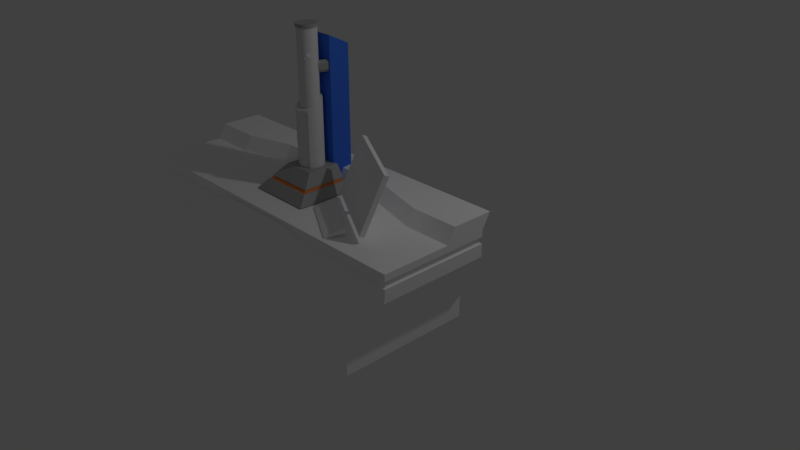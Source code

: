 # Source: DeskElectronMicroscope.blend  (saved by Blender 2.79.0; exported with 4.5.12 LTS)
import bpy
from mathutils import Matrix  # noqa: F401  (used for matrix-valued properties, if any)

bpy.ops.wm.read_factory_settings(use_empty=True)
scene = bpy.context.scene
scene.name = 'Scene'

# ---- collections
col_collection_1 = bpy.data.collections.new('Collection 1'); scene.collection.children.link(col_collection_1)

# ---- materials (node trees are filled in below, after node groups)
mat_base_color = bpy.data.materials.new('base color')
mat_base_color.alpha_threshold = 0.0
mat_base_color.use_transparent_shadow = False
mat_base_color.diffuse_color = (1.0, 1.0, 1.0, 1.0)
mat_base_color.roughness = 0.5
mat_microscope_color = bpy.data.materials.new('Microscope.color')
mat_microscope_color.alpha_threshold = 0.0
mat_microscope_color.use_transparent_shadow = False
mat_microscope_color.roughness = 0.5
mat_microscopebase_color = bpy.data.materials.new('MicroscopeBase.color')
mat_microscopebase_color.alpha_threshold = 0.0
mat_microscopebase_color.use_transparent_shadow = False
mat_microscopebase_color.diffuse_color = (0.42, 0.42, 0.42, 1.0)
mat_microscopebase_color.roughness = 0.5
mat_microscopeback_color = bpy.data.materials.new('MicroscopeBack.color')
mat_microscopeback_color.alpha_threshold = 0.0
mat_microscopeback_color.use_transparent_shadow = False
mat_microscopeback_color.diffuse_color = (0.04968, 0.1728, 0.8, 1.0)
mat_microscopeback_color.roughness = 0.5
mat_microscopeaccent_color = bpy.data.materials.new('MicroscopeAccent.color')
mat_microscopeaccent_color.alpha_threshold = 0.0
mat_microscopeaccent_color.use_transparent_shadow = False
mat_microscopeaccent_color.diffuse_color = (0.8, 0.2467, 0.06568, 1.0)
mat_microscopeaccent_color.roughness = 0.5
mat_base_color_002 = bpy.data.materials.new('base color.002')
mat_base_color_002.alpha_threshold = 0.0
mat_base_color_002.use_transparent_shadow = False
mat_base_color_002.diffuse_color = (1.0, 1.0, 1.0, 1.0)
mat_base_color_002.roughness = 0.5
mat_comuter_wall = bpy.data.materials.new('comuter_wall')
mat_comuter_wall.alpha_threshold = 0.0
mat_comuter_wall.use_transparent_shadow = False
mat_comuter_wall.diffuse_color = (1.0, 1.0, 1.0, 1.0)
mat_comuter_wall.roughness = 0.5

# ---- node groups
ng_auto_smooth = bpy.data.node_groups.new('Auto Smooth', 'GeometryNodeTree')
_s = ng_auto_smooth.interface.new_socket(name='Geometry', in_out='OUTPUT', socket_type='NodeSocketGeometry')
_s = ng_auto_smooth.interface.new_socket(name='Geometry', in_out='INPUT', socket_type='NodeSocketGeometry')
_s = ng_auto_smooth.interface.new_socket(name='Angle', in_out='INPUT', socket_type='NodeSocketFloat')
_s.subtype = 'ANGLE'
_s.min_value = 0.0
_s.max_value = 3.142
ng_auto_smooth.is_modifier = True
_N = ng_auto_smooth.nodes; _L = ng_auto_smooth.links
n0 = _N.new('NodeGroupOutput'); n0.name = 'Group Output'; n0.location = (480, -100)
n1 = _N.new('NodeGroupInput'); n1.name = 'Group Input'; n1.location = (-420, -300)
n2 = _N.new('NodeGroupInput'); n2.name = 'Group Input.001'; n2.location = (-60, -100)
n3 = _N.new('GeometryNodeSetShadeSmooth'); n3.name = 'Set Shade Smooth'; n3.location = (120, -100)
n3.domain = 'EDGE'
n4 = _N.new('GeometryNodeSetShadeSmooth'); n4.name = 'Set Shade Smooth.001'; n4.location = (300, -100)
n5 = _N.new('GeometryNodeInputMeshEdgeAngle'); n5.name = 'Edge Angle'; n5.location = (-420, -220)
n6 = _N.new('GeometryNodeInputEdgeSmooth'); n6.name = 'Is Edge Smooth'; n6.location = (-60, -160)
n7 = _N.new('GeometryNodeInputShadeSmooth'); n7.name = 'Is Face Smooth'; n7.location = (-240, -340)
n8 = _N.new('FunctionNodeBooleanMath'); n8.name = 'Boolean Math'; n8.location = (-60, -220)
n9 = _N.new('FunctionNodeCompare'); n9.name = 'Compare'; n9.location = (-240, -180)
n9.operation = 'LESS_EQUAL'
_L.new(n5.outputs[0], n9.inputs[0])
_L.new(n4.outputs[0], n0.inputs[0])
_L.new(n1.outputs[1], n9.inputs[1])
_L.new(n9.outputs[0], n8.inputs[0])
_L.new(n7.outputs[0], n8.inputs[1])
_L.new(n2.outputs[0], n3.inputs[0])
_L.new(n6.outputs[0], n3.inputs[1])
_L.new(n3.outputs[0], n4.inputs[0])
_L.new(n8.outputs[0], n3.inputs[2])
n0.is_active_output = True

# ---- material node trees

# ---- world
world_world = bpy.data.worlds.new('World'); scene.world = world_world
world_world.color = (0.05088, 0.05088, 0.05088)
world_world.use_sun_shadow = False
world_world.sun_shadow_jitter_overblur = 0.0
world_world.cycles.sampling_method = 'MANUAL'

# ---- cameras
cam_camera = bpy.data.cameras.new('Camera')
cam_camera.clip_end = 100.0
cam_camera.lens = 35.0
cam_camera.sensor_width = 32.0
cam_camera.sensor_height = 18.0
cam_camera.ortho_scale = 7.314
cam_camera.dof.focus_distance = 0.0
cam_camera.dof.aperture_fstop = 128.0

# ---- lights
light_lamp = bpy.data.lights.new('Lamp', 'POINT')
light_lamp.transmission_factor = 0.0
light_lamp.cutoff_distance = 30.0
light_lamp.energy = 100.0
light_lamp.shadow_buffer_clip_start = 1.001
light_lamp.shadow_soft_size = 0.1
light_lamp.shadow_maximum_resolution = 0.006
light_lamp.use_absolute_resolution = True

# ---- meshes
me_cube_006 = bpy.data.meshes.new('Cube.006')
me_cube_006.from_pydata([(0.1546, -1.664, 5.421), (0.1546, -1.664, 5.709), (0.2732, -1.351, 5.421), (0.2732, -1.351, 5.709), (0.1986, -1.683, 5.488), (0.1986, -1.683, 5.643), (0.3172, -1.369, 5.488), (0.3172, -1.369, 5.643), (-0.2863, -1.342, 5.424), (-0.2863, -1.342, 5.706), (-0.1605, -1.683, 5.424), (-0.1605, -1.683, 5.706), (-0.3289, -1.361, 5.489), (-0.3289, -1.361, 5.641), (-0.2032, -1.703, 5.489), (-0.2032, -1.703, 5.641)], [], [(0, 1, 3, 2), (2, 3, 7, 6), (6, 7, 5, 4), (4, 5, 1, 0), (2, 6, 4, 0), (7, 3, 1, 5), (8, 9, 11, 10), (10, 11, 15, 14), (14, 15, 13, 12), (12, 13, 9, 8), (10, 14, 12, 8), (15, 11, 9, 13)])
me_cube_006.polygons.foreach_set('use_smooth', [True] * 12)
me_cube_006.polygons.foreach_set('material_index', [2, 2, 2, 2, 2, 2, 2, 2, 2, 2, 2, 2])
_uv = me_cube_006.uv_layers.new(name='UVMap')
_uv.uv.foreach_set('vector', [0.8895, 0.4625, 0.7752, 0.4625, 0.7752, 0.3482, 0.8895, 0.3482, 0.8895, 0.5783, 0.7752, 0.5783, 0.7752, 0.464, 0.8895, 0.464, 0.9257, 0.7676, 0.8114, 0.7676, 0.8114, 0.6533, 0.9257, 0.6533, 0.9257, 0.8834, 0.8114, 0.8834, 0.8114, 0.7691, 0.9257, 0.7691, 0.115, 0.9992, 0.0007598, 0.9992, 0.0007598, 0.885, 0.115, 0.885, 0.2309, 0.9992, 0.1166, 0.9992, 0.1166, 0.885, 0.2309, 0.885, 0.3467, 0.9992, 0.2324, 0.9992, 0.2324, 0.885, 0.3467, 0.885, 0.4625, 0.9992, 0.3482, 0.9992, 0.3482, 0.885, 0.4625, 0.885, 0.5783, 0.9992, 0.464, 0.9992, 0.464, 0.885, 0.5783, 0.885, 0.6941, 0.9992, 0.5798, 0.9992, 0.5798, 0.885, 0.6941, 0.885, 0.8099, 0.9992, 0.6956, 0.9992, 0.6956, 0.885, 0.8099, 0.885, 0.9257, 0.9992, 0.8114, 0.9992, 0.8114, 0.885, 0.9257, 0.885])
me_cube_006.materials.append(mat_base_color)
me_cube_006.materials.append(mat_microscope_color)
me_cube_006.materials.append(mat_microscopebase_color)
me_cube_006.materials.append(mat_microscopeback_color)
me_cube_006.use_remesh_preserve_volume = False
me_cube_006.use_remesh_preserve_attributes = False
me_cube_006.use_mirror_vertex_groups = False
me_cube_006.update()
me_cube_004 = bpy.data.meshes.new('Cube.004')
me_cube_004.from_pydata([(0.2869, -2.012, 5.815), (0.1978, -1.929, 5.815), (0.2869, -2.012, 5.754), (0.1978, -1.929, 5.754), (0.2711, -2.029, 5.758), (0.182, -1.946, 5.758), (0.2577, -2.043, 5.772), (0.1686, -1.96, 5.772), (0.2487, -2.053, 5.791), (0.1596, -1.97, 5.791), (0.2456, -2.056, 5.815), (0.1565, -1.973, 5.815), (0.2487, -2.053, 5.838), (0.1596, -1.97, 5.838), (0.2577, -2.043, 5.857), (0.1686, -1.96, 5.857), (0.2711, -2.029, 5.871), (0.182, -1.946, 5.871), (0.2869, -2.012, 5.875), (0.1978, -1.929, 5.875), (0.3027, -1.995, 5.871), (0.2136, -1.912, 5.871), (0.3161, -1.98, 5.857), (0.2271, -1.897, 5.857), (0.3251, -1.97, 5.838), (0.236, -1.888, 5.838), (0.3282, -1.967, 5.815), (0.2392, -1.884, 5.815), (0.3251, -1.97, 5.791), (0.236, -1.888, 5.791), (0.3161, -1.98, 5.772), (0.2271, -1.897, 5.772), (0.3027, -1.995, 5.758), (0.2136, -1.912, 5.758)], [], [(0, 4, 2), (1, 3, 5), (2, 4, 5, 3), (0, 6, 4), (1, 5, 7), (4, 6, 7, 5), (0, 8, 6), (1, 7, 9), (6, 8, 9, 7), (0, 10, 8), (1, 9, 11), (8, 10, 11, 9), (0, 12, 10), (1, 11, 13), (10, 12, 13, 11), (0, 14, 12), (1, 13, 15), (12, 14, 15, 13), (0, 16, 14), (1, 15, 17), (14, 16, 17, 15), (0, 18, 16), (1, 17, 19), (16, 18, 19, 17), (0, 20, 18), (1, 19, 21), (18, 20, 21, 19), (0, 22, 20), (1, 21, 23), (20, 22, 23, 21), (0, 24, 22), (1, 23, 25), (22, 24, 25, 23), (0, 26, 24), (1, 25, 27), (24, 26, 27, 25), (0, 28, 26), (1, 27, 29), (26, 28, 29, 27), (0, 30, 28), (1, 29, 31), (28, 30, 31, 29), (0, 32, 30), (1, 31, 33), (30, 32, 33, 31), (0, 2, 32), (1, 33, 3), (32, 2, 3, 33)])
me_cube_004.polygons.foreach_set('use_smooth', [True] * 48)
me_cube_004.polygons.foreach_set('material_index', [1, 1, 1, 1, 1, 1, 1, 1, 1, 1, 1, 1, 1, 1, 1, 1, 1, 1, 1, 1, 1, 1, 1, 1, 1, 1, 1, 1, 1, 1, 1, 1, 1, 1, 1, 1, 1, 1, 1, 1, 1, 1, 1, 1, 1, 1, 1, 1])
_uv = me_cube_004.uv_layers.new(name='UVMap')
_uv.uv.foreach_set('vector', [0.1639, 0.1624, 0.08309, 0.08157, 0.1639, 0.0007598, 0.08157, 0.1624, 0.0007598, 0.08157, 0.08157, 0.0007598, 0.7737, 0.4625, 0.6594, 0.4625, 0.6594, 0.3482, 0.7737, 0.3482, 0.5756, 0.1624, 0.4948, 0.08157, 0.5756, 0.0007598, 0.5756, 0.3255, 0.4948, 0.2447, 0.5756, 0.1639, 0.2309, 0.7676, 0.1166, 0.7676, 0.1166, 0.6533, 0.2309, 0.6533, 0.5756, 0.6518, 0.4948, 0.571, 0.5756, 0.4902, 0.4932, 0.1624, 0.4124, 0.08157, 0.4932, 0.0007598, 0.8099, 0.7676, 0.6956, 0.7676, 0.6956, 0.6533, 0.8099, 0.6533, 0.1639, 0.6518, 0.08309, 0.571, 0.1639, 0.4902, 0.2462, 0.3255, 0.1654, 0.2447, 0.2462, 0.1639, 0.115, 0.7676, 0.0007598, 0.7676, 0.0007598, 0.6533, 0.115, 0.6533, 0.4109, 0.3255, 0.3301, 0.2447, 0.4109, 0.1639, 0.1639, 0.4887, 0.08309, 0.4079, 0.1639, 0.3271, 0.3467, 0.7676, 0.2324, 0.7676, 0.2324, 0.6533, 0.3467, 0.6533, 0.4932, 0.3255, 0.4124, 0.2447, 0.4932, 0.1639, 0.2462, 0.1624, 0.1654, 0.08157, 0.2462, 0.0007598, 0.5783, 0.7676, 0.464, 0.7676, 0.464, 0.6533, 0.5783, 0.6533, 0.3286, 0.3255, 0.2478, 0.2447, 0.3286, 0.1639, 0.4932, 0.4887, 0.4124, 0.4079, 0.4932, 0.3271, 0.7737, 0.115, 0.6594, 0.115, 0.6594, 0.0007598, 0.7737, 0.0007598, 0.5756, 0.4887, 0.4948, 0.4079, 0.5756, 0.3271, 0.6579, 0.3255, 0.5771, 0.2447, 0.6579, 0.1639, 0.4625, 0.7676, 0.3482, 0.7676, 0.3482, 0.6533, 0.4625, 0.6533, 0.3286, 0.4887, 0.2478, 0.4079, 0.3286, 0.3271, 0.4109, 0.1624, 0.3301, 0.08157, 0.4109, 0.0007598, 0.3467, 0.8834, 0.2324, 0.8834, 0.2324, 0.7691, 0.3467, 0.7691, 0.3286, 0.1624, 0.2478, 0.08157, 0.3286, 0.0007598, 0.6579, 0.6518, 0.5771, 0.571, 0.6579, 0.4902, 0.7737, 0.5783, 0.6594, 0.5783, 0.6594, 0.464, 0.7737, 0.464, 0.2462, 0.4887, 0.1654, 0.4079, 0.2462, 0.3271, 0.6579, 0.1624, 0.5771, 0.08157, 0.6579, 0.0007598, 0.7737, 0.2309, 0.6594, 0.2309, 0.6594, 0.1166, 0.7737, 0.1166, 0.08157, 0.3255, 0.0007598, 0.2447, 0.08157, 0.1639, 0.4109, 0.6518, 0.3301, 0.571, 0.4109, 0.4902, 0.115, 0.8834, 0.0007598, 0.8834, 0.0007598, 0.7691, 0.115, 0.7691, 0.1639, 0.3255, 0.08309, 0.2447, 0.1639, 0.1639, 0.2462, 0.6518, 0.1654, 0.571, 0.2462, 0.4902, 0.4625, 0.8834, 0.3482, 0.8834, 0.3482, 0.7691, 0.4625, 0.7691, 0.4109, 0.4887, 0.3301, 0.4079, 0.4109, 0.3271, 0.3286, 0.6518, 0.2478, 0.571, 0.3286, 0.4902, 0.6941, 0.7676, 0.5798, 0.7676, 0.5798, 0.6533, 0.6941, 0.6533, 0.6579, 0.4887, 0.5771, 0.4079, 0.6579, 0.3271, 0.4932, 0.6518, 0.4124, 0.571, 0.4932, 0.4902, 0.7737, 0.3467, 0.6594, 0.3467, 0.6594, 0.2324, 0.7737, 0.2324, 0.08157, 0.4887, 0.0007598, 0.4079, 0.08157, 0.3271, 0.08157, 0.6518, 0.0007598, 0.571, 0.08157, 0.4902, 0.2309, 0.8834, 0.1166, 0.8834, 0.1166, 0.7691, 0.2309, 0.7691])
me_cube_004.materials.append(mat_base_color)
me_cube_004.materials.append(mat_microscope_color)
me_cube_004.materials.append(mat_microscopebase_color)
me_cube_004.materials.append(mat_microscopeback_color)
me_cube_004.use_remesh_preserve_volume = False
me_cube_004.use_remesh_preserve_attributes = False
me_cube_004.use_mirror_vertex_groups = False
me_cube_004.update()
me_cube_003 = bpy.data.meshes.new('Cube.003')
me_cube_003.from_pydata([(-0.3403, -1.392, 2.519), (-0.3403, -1.392, 6.287), (-0.2175, -0.7302, 2.519), (-0.2175, -0.7302, 5.967), (0.3403, -1.392, 2.519), (0.3403, -1.392, 6.287), (0.2175, -0.7302, 2.519), (0.2175, -0.7302, 5.967)], [], [(0, 1, 3, 2), (2, 3, 7, 6), (6, 7, 5, 4), (4, 5, 1, 0), (2, 6, 4, 0), (7, 3, 1, 5)])
me_cube_003.polygons.foreach_set('use_smooth', [True] * 6)
me_cube_003.polygons.foreach_set('material_index', [3, 3, 3, 3, 3, 3])
_uv = me_cube_003.uv_layers.new(name='UVMap')
_uv.uv.foreach_set('vector', [0.5783, 0.8834, 0.464, 0.8834, 0.464, 0.7691, 0.5783, 0.7691, 0.6941, 0.8834, 0.5798, 0.8834, 0.5798, 0.7691, 0.6941, 0.7691, 0.8099, 0.8834, 0.6956, 0.8834, 0.6956, 0.7691, 0.8099, 0.7691, 0.8895, 0.115, 0.7752, 0.115, 0.7752, 0.0007598, 0.8895, 0.0007598, 0.8895, 0.2309, 0.7752, 0.2309, 0.7752, 0.1166, 0.8895, 0.1166, 0.8895, 0.3467, 0.7752, 0.3467, 0.7752, 0.2324, 0.8895, 0.2324])
me_cube_003.materials.append(mat_base_color)
me_cube_003.materials.append(mat_microscope_color)
me_cube_003.materials.append(mat_microscopebase_color)
me_cube_003.materials.append(mat_microscopeback_color)
me_cube_003.use_remesh_preserve_volume = False
me_cube_003.use_remesh_preserve_attributes = False
me_cube_003.use_mirror_vertex_groups = False
me_cube_003.update()
me_cube_002 = bpy.data.meshes.new('Cube.002')
me_cube_002.from_pydata([(-2.411e-08, -1.786, 3.134), (-2.411e-08, -1.463, 3.134), (-2.411e-08, -1.463, 4.546), (0.1237, -1.488, 3.134), (0.1237, -1.488, 4.546), (0.2286, -1.558, 3.134), (0.2286, -1.558, 4.546), (0.2986, -1.662, 3.134), (0.2986, -1.662, 4.546), (0.3232, -1.786, 3.134), (0.3232, -1.786, 4.546), (0.2986, -1.91, 3.134), (0.2986, -1.91, 4.546), (0.2286, -2.015, 3.134), (0.2286, -2.015, 4.546), (0.1237, -2.085, 3.134), (0.1237, -2.085, 4.546), (2.469e-08, -2.109, 3.134), (2.469e-08, -2.109, 4.546), (-0.1237, -2.085, 3.134), (-0.1237, -2.085, 4.546), (-0.2286, -2.015, 3.134), (-0.2286, -2.015, 4.546), (-0.2986, -1.91, 3.134), (-0.2986, -1.91, 4.546), (-0.3232, -1.786, 3.134), (-0.3232, -1.786, 4.546), (-0.2986, -1.662, 3.134), (-0.2986, -1.662, 4.546), (-0.2286, -1.558, 3.134), (-0.2286, -1.558, 4.546), (-0.1237, -1.488, 3.134), (-0.1237, -1.488, 4.546), (-2.102e-08, -1.511, 4.546), (0.1055, -1.532, 4.546), (0.1949, -1.591, 4.546), (0.2546, -1.681, 4.546), (0.2756, -1.786, 4.546), (0.2546, -1.892, 4.546), (0.1949, -1.981, 4.546), (0.1055, -2.041, 4.546), (2.059e-08, -2.062, 4.546), (-0.1055, -2.041, 4.546), (-0.1949, -1.981, 4.546), (-0.2546, -1.892, 4.546), (-0.2756, -1.786, 4.546), (-0.2546, -1.681, 4.546), (-0.1949, -1.591, 4.546), (-0.1055, -1.532, 4.546), (-2.102e-08, -1.511, 3.104), (0.1055, -1.532, 3.104), (0.1949, -1.591, 3.104), (0.2546, -1.681, 3.104), (0.2756, -1.786, 3.104), (0.2546, -1.892, 3.104), (0.1949, -1.981, 3.104), (-0.1949, -1.981, 3.104), (-0.2546, -1.892, 3.104), (-0.2756, -1.786, 3.104), (-0.2546, -1.681, 3.104), (-0.1949, -1.591, 3.104), (-0.1055, -1.532, 3.104), (0.1237, -1.488, 4.86), (-2.411e-08, -1.463, 4.871), (0.2286, -1.558, 4.828), (0.2986, -1.662, 4.78), (0.3232, -1.786, 4.723), (0.2986, -1.91, 4.667), (0.2286, -2.015, 4.619), (0.1237, -2.085, 4.587), (2.469e-08, -2.109, 4.575), (-0.1237, -2.085, 4.587), (-0.2286, -2.015, 4.619), (-0.2986, -1.91, 4.667), (-0.3232, -1.786, 4.723), (-0.2986, -1.662, 4.78), (-0.2286, -1.558, 4.828), (-0.1237, -1.488, 4.86), (0.09428, -1.531, 4.835), (-1.987e-08, -1.512, 4.844), (0.1742, -1.584, 4.811), (0.2276, -1.664, 4.774), (0.2464, -1.759, 4.731), (0.2276, -1.853, 4.688), (0.1742, -1.933, 4.652), (0.09428, -1.986, 4.627), (1.733e-08, -2.005, 4.619), (-0.09428, -1.986, 4.627), (-0.1742, -1.933, 4.652), (-0.2276, -1.853, 4.688), (-0.2464, -1.759, 4.731), (-0.2276, -1.664, 4.774), (-0.1742, -1.584, 4.811), (-0.09428, -1.531, 4.835), (0.09428, -1.531, 6.578), (-1.987e-08, -1.512, 6.578), (0.1742, -1.584, 6.578), (0.2276, -1.664, 6.578), (0.2464, -1.759, 6.578), (0.2276, -1.853, 6.578), (0.1742, -1.933, 6.578), (0.09428, -1.986, 6.578), (1.733e-08, -2.005, 6.578), (-0.09428, -1.986, 6.578), (-0.1742, -1.933, 6.578), (-0.2276, -1.853, 6.578), (-0.2464, -1.759, 6.578), (-0.2276, -1.664, 6.578), (-0.1742, -1.584, 6.578), (-0.09428, -1.531, 6.578), (-0.1742, -1.933, 6.504), (-0.09428, -1.986, 6.503), (0.1742, -1.584, 6.51), (0.2276, -1.664, 6.508), (-0.2276, -1.853, 6.505), (0.2464, -1.759, 6.507), (-0.2464, -1.759, 6.507), (0.2276, -1.853, 6.505), (-0.2276, -1.664, 6.508), (0.1742, -1.933, 6.504), (-0.1742, -1.584, 6.51), (0.09428, -1.986, 6.503), (-0.09428, -1.531, 6.511), (1.733e-08, -2.005, 6.502), (-1.987e-08, -1.512, 6.511), (0.09428, -1.531, 6.511), (0.1034, -1.509, 6.581), (-2.153e-08, -1.488, 6.581), (0.1911, -1.567, 6.581), (0.2497, -1.655, 6.581), (0.2703, -1.759, 6.581), (0.2497, -1.862, 6.581), (0.1911, -1.95, 6.581), (0.1034, -2.008, 6.581), (1.929e-08, -2.029, 6.581), (-0.1034, -2.008, 6.581), (-0.1911, -1.95, 6.581), (-0.2497, -1.862, 6.581), (-0.2703, -1.759, 6.581), (-0.2497, -1.655, 6.581), (-0.1911, -1.567, 6.581), (-0.1034, -1.509, 6.581), (-0.1034, -2.008, 6.499), (0.2497, -1.655, 6.505), (0.2703, -1.759, 6.503), (-0.2703, -1.759, 6.503), (-0.2497, -1.655, 6.505), (-0.1911, -1.567, 6.507), (-0.1034, -1.509, 6.508), (0.1034, -1.509, 6.508), (-0.1911, -1.95, 6.5), (0.1911, -1.567, 6.507), (-0.2497, -1.862, 6.501), (0.2497, -1.862, 6.501), (0.1911, -1.95, 6.5), (0.1034, -2.008, 6.499), (1.929e-08, -2.029, 6.499), (-2.153e-08, -1.488, 6.508)], [], [(0, 1, 3), (1, 2, 4, 3), (0, 3, 5), (3, 4, 6, 5), (0, 5, 7), (5, 6, 8, 7), (0, 7, 9), (7, 8, 10, 9), (0, 9, 11), (9, 10, 12, 11), (0, 11, 13), (11, 12, 14, 13), (0, 13, 15), (0, 15, 17), (0, 17, 19), (0, 19, 21), (0, 21, 23), (21, 22, 24, 23), (0, 23, 25), (23, 24, 26, 25), (0, 25, 27), (25, 26, 28, 27), (0, 27, 29), (27, 28, 30, 29), (0, 29, 31), (29, 30, 32, 31), (0, 31, 1), (31, 32, 2, 1), (26, 24, 73, 74), (18, 16, 69, 70), (43, 44, 89, 88), (32, 30, 76, 77), (4, 2, 63, 62), (42, 43, 88, 87), (10, 8, 65, 66), (41, 42, 87, 86), (16, 14, 68, 69), (40, 41, 86, 85), (24, 22, 72, 73), (39, 40, 85, 84), (30, 28, 75, 76), (38, 39, 84, 83), (8, 6, 64, 65), (37, 38, 83, 82), (34, 33, 49, 50), (33, 48, 61, 49), (35, 34, 50, 51), (36, 35, 51, 52), (44, 43, 56, 57), (37, 36, 52, 53), (45, 44, 57, 58), (38, 37, 53, 54), (46, 45, 58, 59), (39, 38, 54, 55), (47, 46, 59, 60), (21, 56, 43, 22), (48, 47, 60, 61), (55, 13, 14, 39), (65, 64, 80, 81), (67, 66, 82, 83), (69, 68, 84, 85), (71, 70, 86, 87), (73, 72, 88, 89), (75, 74, 90, 91), (64, 62, 78, 80), (77, 76, 92, 93), (66, 65, 81, 82), (68, 67, 83, 84), (70, 69, 85, 86), (62, 63, 79, 78), (72, 71, 87, 88), (74, 73, 89, 90), (63, 77, 93, 79), (76, 75, 91, 92), (44, 45, 90, 89), (45, 46, 91, 90), (2, 32, 77, 63), (12, 10, 66, 67), (46, 47, 92, 91), (20, 18, 70, 71), (33, 34, 78, 79), (47, 48, 93, 92), (6, 4, 62, 64), (34, 35, 80, 78), (28, 26, 74, 75), (48, 33, 79, 93), (35, 36, 81, 80), (22, 20, 71, 72), (36, 37, 82, 81), (14, 12, 67, 68), (20, 22, 43, 42), (18, 20, 42, 41), (16, 18, 41, 40), (14, 16, 40, 39), (114, 110, 150, 152), (96, 97, 129, 128), (115, 113, 143, 144), (109, 95, 127, 141), (94, 96, 128, 126), (116, 114, 152, 145), (108, 109, 141, 140), (95, 94, 126, 127), (117, 115, 144, 153), (107, 108, 140, 139), (118, 116, 145, 146), (106, 107, 139, 138), (119, 117, 153, 154), (105, 106, 138, 137), (120, 118, 146, 147), (104, 105, 137, 136), (94, 95, 109, 108, 107, 106, 105, 104, 103, 102, 101, 100, 99, 98, 97, 96), (78, 125, 112, 80), (87, 86, 123, 111), (93, 122, 124, 79), (79, 124, 125, 78), (86, 85, 121, 123), (92, 120, 122, 93), (85, 84, 119, 121), (91, 118, 120, 92), (84, 83, 117, 119), (90, 116, 118, 91), (83, 82, 115, 117), (89, 114, 116, 90), (81, 113, 115, 82), (89, 88, 110, 114), (80, 112, 113, 81), (88, 87, 111, 110), (150, 142, 135, 136), (151, 128, 129, 143), (152, 150, 136, 137), (143, 129, 130, 144), (152, 137, 138, 145), (153, 144, 130, 131), (145, 138, 139, 146), (154, 153, 131, 132), (146, 139, 140, 147), (155, 154, 132, 133), (147, 140, 141, 148), (156, 155, 133, 134), (157, 127, 126, 149), (148, 141, 127, 157), (142, 156, 134, 135), (149, 126, 128, 151), (97, 98, 130, 129), (112, 125, 149, 151), (113, 112, 151, 143), (98, 99, 131, 130), (111, 123, 156, 142), (110, 111, 142, 150), (99, 100, 132, 131), (124, 122, 148, 157), (100, 101, 133, 132), (125, 124, 157, 149), (101, 102, 134, 133), (123, 121, 155, 156), (102, 103, 135, 134), (122, 120, 147, 148), (103, 104, 136, 135), (121, 119, 154, 155)])
me_cube_002.polygons.foreach_set('use_smooth', [True] * 159)
me_cube_002.polygons.foreach_set('material_index', [1, 1, 1, 1, 1, 1, 1, 1, 1, 1, 1, 1, 1, 1, 1, 1, 1, 1, 1, 1, 1, 1, 1, 1, 1, 1, 1, 1, 1, 1, 1, 1, 1, 1, 1, 1, 1, 1, 1, 1, 1, 1, 1, 1, 1, 1, 1, 1, 1, 1, 1, 1, 1, 1, 1, 1, 1, 1, 1, 1, 1, 1, 1, 1, 1, 1, 1, 1, 1, 1, 1, 1, 1, 1, 1, 1, 1, 1, 1, 1, 1, 1, 1, 1, 1, 1, 1, 1, 1, 1, 1, 1, 1, 1, 2, 2, 2, 2, 2, 2, 2, 2, 2, 2, 2, 2, 2, 2, 2, 2, 2, 1, 1, 1, 1, 1, 1, 1, 1, 1, 1, 1, 1, 1, 1, 1, 1, 2, 2, 2, 2, 2, 2, 2, 2, 2, 2, 2, 2, 2, 2, 2, 2, 2, 2, 2, 2, 2, 2, 2, 2, 2, 2, 2, 2, 2, 2, 2, 2])
_uv = me_cube_002.uv_layers.new(name='UVMap')
_uv.uv.foreach_set('vector', [0.2001, 0.1881, 0.1739, 0.1936, 0.1737, 0.1892, 0.1739, 0.1936, 0.1734, 0.2174, 0.1739, 0.2133, 0.1737, 0.1892, 0.2001, 0.1881, 0.1737, 0.1892, 0.1732, 0.1834, 0.1737, 0.1892, 0.1739, 0.2133, 0.1729, 0.2068, 0.1732, 0.1834, 0.2001, 0.1881, 0.1732, 0.1834, 0.1724, 0.1752, 0.1732, 0.1834, 0.1729, 0.2068, 0.1702, 0.1993, 0.1724, 0.1752, 0.2001, 0.1881, 0.1724, 0.1752, 0.1714, 0.1613, 0.1724, 0.1752, 0.1702, 0.1993, 0.1656, 0.1914, 0.1714, 0.1613, 0.2001, 0.1881, 0.1714, 0.1613, 0.1713, 0.1207, 0.1714, 0.1613, 0.1656, 0.1914, 0.1594, 0.1829, 0.1713, 0.1207, 0.2001, 0.1881, 0.1713, 0.1207, 0.1617, 0.3988, 0.1713, 0.1207, 0.1594, 0.1829, 0.1486, 0.1692, 0.1617, 0.3988, 0.2001, 0.1881, 0.1617, 0.3988, 0.03516, 0.3139, 0.2001, 0.1881, 0.03516, 0.3139, 4.949e-05, 0.1704, 0.2001, 0.1881, 4.949e-05, 0.1704, 0.06878, 0.04479, 0.2001, 0.1881, 0.06878, 0.04479, 0.2001, 4.949e-05, 0.2001, 0.1881, 0.2001, 4.949e-05, 0.1557, 0.2251, 0.2001, 4.949e-05, 0.1467, 0.2115, 0.155, 0.2113, 0.1557, 0.2251, 0.2001, 0.1881, 0.1557, 0.2251, 0.1663, 0.2083, 0.1557, 0.2251, 0.155, 0.2113, 0.1591, 0.214, 0.1663, 0.2083, 0.2001, 0.1881, 0.1663, 0.2083, 0.1698, 0.2033, 0.1663, 0.2083, 0.1591, 0.214, 0.1631, 0.2168, 0.1698, 0.2033, 0.2001, 0.1881, 0.1698, 0.2033, 0.1721, 0.2001, 0.1698, 0.2033, 0.1631, 0.2168, 0.1673, 0.2187, 0.1721, 0.2001, 0.2001, 0.1881, 0.1721, 0.2001, 0.1734, 0.197, 0.1721, 0.2001, 0.1673, 0.2187, 0.1712, 0.2191, 0.1734, 0.197, 0.2001, 0.1881, 0.1734, 0.197, 0.1739, 0.1936, 0.1734, 0.197, 0.1712, 0.2191, 0.1734, 0.2174, 0.1739, 0.1936, 0.1591, 0.214, 0.155, 0.2113, 0.1574, 0.2089, 0.1622, 0.212, 0.1444, 0.1883, 0.1437, 0.1816, 0.1455, 0.1844, 0.1453, 0.1899, 0.136, 0.2037, 0.129, 0.193, 0.1354, 0.1867, 0.1373, 0.1901, 0.1712, 0.2191, 0.1673, 0.2187, 0.1706, 0.2208, 0.1752, 0.2282, 0.1739, 0.2133, 0.1734, 0.2174, 0.184, 0.2401, 0.1763, 0.2249, 0.1423, 0.193, 0.136, 0.2037, 0.1373, 0.1901, 0.1386, 0.1892, 0.1656, 0.1914, 0.1702, 0.1993, 0.1656, 0.2066, 0.1614, 0.1983, 0.1426, 0.1865, 0.1423, 0.193, 0.1386, 0.1892, 0.1385, 0.1847, 0.1437, 0.1816, 0.1486, 0.1692, 0.1506, 0.1816, 0.1455, 0.1844, 0.1424, 0.1783, 0.1426, 0.1865, 0.1385, 0.1847, 0.1374, 0.1776, 0.155, 0.2113, 0.1467, 0.2115, 0.1508, 0.206, 0.1574, 0.2089, 0.1349, 0.1578, 0.1424, 0.1783, 0.1374, 0.1776, 0.1362, 0.1713, 0.1673, 0.2187, 0.1631, 0.2168, 0.1665, 0.2157, 0.1706, 0.2208, 0.1296, 0.168, 0.1349, 0.1578, 0.1362, 0.1713, 0.1354, 0.1707, 0.1702, 0.1993, 0.1729, 0.2068, 0.1703, 0.2151, 0.1656, 0.2066, 0.134, 0.1724, 0.1296, 0.168, 0.1354, 0.1707, 0.1361, 0.1713, 0.1398, 0.1704, 0.1384, 0.1696, 0.04339, 0.1803, 0.03648, 0.1563, 0.1384, 0.1696, 0.1356, 0.1703, 0.05475, 0.2004, 0.04339, 0.1803, 0.1397, 0.1719, 0.1398, 0.1704, 0.03648, 0.1563, 0.03526, 0.1297, 0.1377, 0.173, 0.1397, 0.1719, 0.03526, 0.1297, 0.04053, 0.102, 0.129, 0.193, 0.136, 0.2037, 0.1228, 0.2318, 0.1135, 0.2327, 0.134, 0.1724, 0.1377, 0.173, 0.04053, 0.102, 0.0526, 0.07535, 0.1278, 0.1841, 0.129, 0.193, 0.1135, 0.2327, 0.1002, 0.2313, 0.1296, 0.168, 0.134, 0.1724, 0.0526, 0.07535, 0.07102, 0.05164, 0.1294, 0.1773, 0.1278, 0.1841, 0.1002, 0.2313, 0.08489, 0.226, 0.1349, 0.1578, 0.1296, 0.168, 0.07102, 0.05164, 0.1113, 0.07999, 0.1323, 0.1727, 0.1294, 0.1773, 0.08489, 0.226, 0.06914, 0.2158, 0.2001, 4.949e-05, 0.1228, 0.2318, 0.136, 0.2037, 0.1467, 0.2115, 0.1356, 0.1703, 0.1323, 0.1727, 0.06914, 0.2158, 0.05475, 0.2004, 0.1113, 0.07999, 0.1617, 0.3988, 0.1486, 0.1692, 0.1349, 0.1578, 0.1656, 0.2066, 0.1703, 0.2151, 0.1684, 0.2179, 0.1637, 0.2097, 0.1569, 0.1899, 0.1614, 0.1983, 0.1595, 0.202, 0.1555, 0.1951, 0.1455, 0.1844, 0.1506, 0.1816, 0.1517, 0.1902, 0.1496, 0.1891, 0.1463, 0.1971, 0.1453, 0.1899, 0.1502, 0.1918, 0.1524, 0.1974, 0.1574, 0.2089, 0.1508, 0.206, 0.1558, 0.2032, 0.1601, 0.2073, 0.1665, 0.2157, 0.1622, 0.212, 0.1644, 0.2109, 0.1686, 0.2151, 0.1703, 0.2151, 0.1763, 0.2249, 0.1737, 0.2265, 0.1684, 0.2179, 0.1752, 0.2282, 0.1706, 0.2208, 0.1727, 0.2201, 0.1769, 0.2263, 0.1614, 0.1983, 0.1656, 0.2066, 0.1637, 0.2097, 0.1595, 0.202, 0.1506, 0.1816, 0.1569, 0.1899, 0.1555, 0.1951, 0.1517, 0.1902, 0.1453, 0.1899, 0.1455, 0.1844, 0.1496, 0.1891, 0.1502, 0.1918, 0.1763, 0.2249, 0.184, 0.2401, 0.1796, 0.2335, 0.1737, 0.2265, 0.1508, 0.206, 0.1463, 0.1971, 0.1524, 0.1974, 0.1558, 0.2032, 0.1622, 0.212, 0.1574, 0.2089, 0.1601, 0.2073, 0.1644, 0.2109, 0.184, 0.2401, 0.1752, 0.2282, 0.1769, 0.2263, 0.1796, 0.2335, 0.1706, 0.2208, 0.1665, 0.2157, 0.1686, 0.2151, 0.1727, 0.2201, 0.129, 0.193, 0.1278, 0.1841, 0.1352, 0.1826, 0.1354, 0.1867, 0.1278, 0.1841, 0.1294, 0.1773, 0.1358, 0.1792, 0.1352, 0.1826, 0.1734, 0.2174, 0.1712, 0.2191, 0.1752, 0.2282, 0.184, 0.2401, 0.1594, 0.1829, 0.1656, 0.1914, 0.1614, 0.1983, 0.1569, 0.1899, 0.1294, 0.1773, 0.1323, 0.1727, 0.1364, 0.1766, 0.1358, 0.1792, 0.1445, 0.1953, 0.1444, 0.1883, 0.1453, 0.1899, 0.1463, 0.1971, 0.1384, 0.1696, 0.1398, 0.1704, 0.1372, 0.173, 0.1371, 0.1738, 0.1323, 0.1727, 0.1356, 0.1703, 0.1369, 0.1749, 0.1364, 0.1766, 0.1729, 0.2068, 0.1739, 0.2133, 0.1763, 0.2249, 0.1703, 0.2151, 0.1398, 0.1704, 0.1397, 0.1719, 0.1371, 0.1724, 0.1372, 0.173, 0.1631, 0.2168, 0.1591, 0.214, 0.1622, 0.212, 0.1665, 0.2157, 0.1356, 0.1703, 0.1384, 0.1696, 0.1371, 0.1738, 0.1369, 0.1749, 0.1397, 0.1719, 0.1377, 0.173, 0.1368, 0.1719, 0.1371, 0.1724, 0.1467, 0.2115, 0.1445, 0.1953, 0.1463, 0.1971, 0.1508, 0.206, 0.1377, 0.173, 0.134, 0.1724, 0.1361, 0.1713, 0.1368, 0.1719, 0.1486, 0.1692, 0.1594, 0.1829, 0.1569, 0.1899, 0.1506, 0.1816, 0.1445, 0.1953, 0.1467, 0.2115, 0.136, 0.2037, 0.1423, 0.193, 0.1444, 0.1883, 0.1445, 0.1953, 0.1423, 0.193, 0.1426, 0.1865, 0.1437, 0.1816, 0.1444, 0.1883, 0.1426, 0.1865, 0.1424, 0.1783, 0.1486, 0.1692, 0.1437, 0.1816, 0.1424, 0.1783, 0.1349, 0.1578, 0.2302, 0.9439, 0.2287, 0.9536, 0.2274, 0.9556, 0.229, 0.9454, 0.2197, 0.9282, 0.2192, 0.9328, 0.2186, 0.9319, 0.2193, 0.9272, 0.2133, 0.9355, 0.2144, 0.9285, 0.2152, 0.9299, 0.2144, 0.9369, 0.2234, 0.9251, 0.2222, 0.9244, 0.2222, 0.9232, 0.2236, 0.9241, 0.2209, 0.9254, 0.2197, 0.9282, 0.2193, 0.9272, 0.2206, 0.9243, 0.2303, 0.9353, 0.2302, 0.9439, 0.229, 0.9454, 0.2292, 0.9367, 0.2242, 0.9278, 0.2234, 0.9251, 0.2236, 0.9241, 0.2246, 0.9268, 0.2222, 0.9244, 0.2209, 0.9254, 0.2206, 0.9243, 0.2222, 0.9232, 0.2135, 0.944, 0.2133, 0.9355, 0.2144, 0.9369, 0.2147, 0.9455, 0.2241, 0.9321, 0.2242, 0.9278, 0.2246, 0.9268, 0.2249, 0.9314, 0.2293, 0.9283, 0.2303, 0.9353, 0.2292, 0.9367, 0.2284, 0.9296, 0.2238, 0.939, 0.2241, 0.9321, 0.2249, 0.9314, 0.2247, 0.9382, 0.2149, 0.9537, 0.2135, 0.944, 0.2147, 0.9455, 0.2162, 0.9557, 0.223, 0.9478, 0.2238, 0.939, 0.2247, 0.9382, 0.2237, 0.9467, 0.2274, 0.9232, 0.2293, 0.9283, 0.2284, 0.9296, 0.2268, 0.9246, 0.221, 0.9574, 0.223, 0.9478, 0.2237, 0.9467, 0.2213, 0.9568, 0.2209, 0.9254, 0.2222, 0.9244, 0.2234, 0.9251, 0.2242, 0.9278, 0.2241, 0.9321, 0.2238, 0.939, 0.223, 0.9478, 0.221, 0.9574, 0.2182, 0.9722, 0.2219, 0.9877, 0.2246, 0.9718, 0.2229, 0.9581, 0.2209, 0.9475, 0.2195, 0.9392, 0.2192, 0.9328, 0.2197, 0.9282, 0.23, 0.2451, 0.2191, 0.9203, 0.2164, 0.9234, 0.2369, 0.2272, 0.2116, 0.0372, 0.223, 4.953e-05, 0.2217, 0.9699, 0.2257, 0.9634, 0.2153, 0.2451, 0.2249, 0.9201, 0.222, 0.9192, 0.2227, 0.2512, 0.2227, 0.2512, 0.222, 0.9192, 0.2191, 0.9203, 0.23, 0.2451, 0.223, 4.953e-05, 0.2343, 0.03723, 0.2177, 0.9634, 0.2217, 0.9699, 0.2085, 0.2272, 0.2274, 0.9232, 0.2249, 0.9201, 0.2153, 0.2451, 0.2343, 0.03723, 0.2417, 0.07854, 0.2149, 0.9537, 0.2177, 0.9634, 0.2032, 0.1989, 0.2293, 0.9283, 0.2274, 0.9232, 0.2085, 0.2272, 0.2417, 0.07854, 0.2453, 0.1214, 0.2135, 0.944, 0.2149, 0.9537, 0.2002, 0.1626, 0.2303, 0.9353, 0.2293, 0.9283, 0.2032, 0.1989, 0.2453, 0.1214, 0.2453, 0.1627, 0.2133, 0.9355, 0.2135, 0.944, 0.2003, 0.1214, 0.2302, 0.9439, 0.2303, 0.9353, 0.2002, 0.1626, 0.2423, 0.199, 0.2144, 0.9285, 0.2133, 0.9355, 0.2453, 0.1627, 0.2003, 0.1214, 0.204, 0.07849, 0.2287, 0.9536, 0.2302, 0.9439, 0.2369, 0.2272, 0.2164, 0.9234, 0.2144, 0.9285, 0.2423, 0.199, 0.204, 0.07849, 0.2116, 0.0372, 0.2257, 0.9634, 0.2287, 0.9536, 0.2274, 0.9556, 0.2246, 0.9674, 0.2179, 0.9719, 0.2213, 0.9568, 0.217, 0.9249, 0.2193, 0.9272, 0.2186, 0.9319, 0.2152, 0.9299, 0.229, 0.9454, 0.2274, 0.9556, 0.2213, 0.9568, 0.2237, 0.9467, 0.2152, 0.9299, 0.2186, 0.9319, 0.2188, 0.9383, 0.2144, 0.9369, 0.229, 0.9454, 0.2237, 0.9467, 0.2247, 0.9382, 0.2292, 0.9367, 0.2147, 0.9455, 0.2144, 0.9369, 0.2188, 0.9383, 0.2201, 0.9467, 0.2292, 0.9367, 0.2247, 0.9382, 0.2249, 0.9314, 0.2284, 0.9296, 0.2162, 0.9557, 0.2147, 0.9455, 0.2201, 0.9467, 0.2224, 0.9572, 0.2284, 0.9296, 0.2249, 0.9314, 0.2246, 0.9268, 0.2268, 0.9246, 0.2188, 0.9673, 0.2162, 0.9557, 0.2224, 0.9572, 0.2251, 0.9718, 0.2268, 0.9246, 0.2246, 0.9268, 0.2236, 0.9241, 0.2246, 0.9216, 0.2217, 0.9793, 0.2188, 0.9673, 0.2251, 0.9718, 0.2218, 1.0, 0.2221, 0.9207, 0.2222, 0.9232, 0.2206, 0.9243, 0.2195, 0.9218, 0.2246, 0.9216, 0.2236, 0.9241, 0.2222, 0.9232, 0.2221, 0.9207, 0.2246, 0.9674, 0.2217, 0.9793, 0.2218, 1.0, 0.2179, 0.9719, 0.2195, 0.9218, 0.2206, 0.9243, 0.2193, 0.9272, 0.217, 0.9249, 0.2192, 0.9328, 0.2195, 0.9392, 0.2188, 0.9383, 0.2186, 0.9319, 0.2164, 0.9234, 0.2191, 0.9203, 0.2195, 0.9218, 0.217, 0.9249, 0.2144, 0.9285, 0.2164, 0.9234, 0.217, 0.9249, 0.2152, 0.9299, 0.2195, 0.9392, 0.2209, 0.9475, 0.2201, 0.9467, 0.2188, 0.9383, 0.2257, 0.9634, 0.2217, 0.9699, 0.2217, 0.9793, 0.2246, 0.9674, 0.2287, 0.9536, 0.2257, 0.9634, 0.2246, 0.9674, 0.2274, 0.9556, 0.2209, 0.9475, 0.2229, 0.9581, 0.2224, 0.9572, 0.2201, 0.9467, 0.222, 0.9192, 0.2249, 0.9201, 0.2246, 0.9216, 0.2221, 0.9207, 0.2229, 0.9581, 0.2246, 0.9718, 0.2251, 0.9718, 0.2224, 0.9572, 0.2191, 0.9203, 0.222, 0.9192, 0.2221, 0.9207, 0.2195, 0.9218, 0.2246, 0.9718, 0.2219, 0.9877, 0.2218, 1.0, 0.2251, 0.9718, 0.2217, 0.9699, 0.2177, 0.9634, 0.2188, 0.9673, 0.2217, 0.9793, 0.2219, 0.9877, 0.2182, 0.9722, 0.2179, 0.9719, 0.2218, 1.0, 0.2249, 0.9201, 0.2274, 0.9232, 0.2268, 0.9246, 0.2246, 0.9216, 0.2182, 0.9722, 0.221, 0.9574, 0.2213, 0.9568, 0.2179, 0.9719, 0.2177, 0.9634, 0.2149, 0.9537, 0.2162, 0.9557, 0.2188, 0.9673])
me_cube_002.materials.append(mat_base_color)
me_cube_002.materials.append(mat_microscope_color)
me_cube_002.materials.append(mat_microscopebase_color)
me_cube_002.materials.append(mat_microscopeback_color)
me_cube_002.use_remesh_preserve_volume = False
me_cube_002.use_remesh_preserve_attributes = False
me_cube_002.use_mirror_vertex_groups = False
me_cube_002.update()
me_cube_000 = bpy.data.meshes.new('Cube.000')
me_cube_000.from_pydata([(-0.8512, -2.819, 2.563), (-0.4222, -2.189, 3.153), (-0.8512, -1.345, 2.563), (-0.4222, -1.345, 3.153), (0.8512, -2.819, 2.563), (0.4222, -2.189, 3.153), (0.8512, -1.345, 2.563), (0.4222, -1.345, 3.153), (-0.691, -2.584, 2.783), (-0.691, -1.345, 2.783), (0.691, -1.345, 2.783), (0.691, -2.584, 2.783), (-0.6354, -2.502, 2.859), (-0.6354, -1.345, 2.859), (0.6354, -1.345, 2.859), (0.6354, -2.502, 2.859), (-0.6085, -1.37, 2.858), (-0.6618, -1.37, 2.784), (0.6085, -1.37, 2.858), (0.6618, -1.37, 2.784), (0.6085, -2.479, 2.858), (0.6618, -2.557, 2.784), (-0.6618, -2.557, 2.784), (-0.6085, -2.479, 2.858)], [], [(12, 1, 3, 13), (13, 3, 7, 14), (14, 7, 5, 15), (15, 5, 1, 12), (2, 6, 4, 0), (7, 3, 1, 5), (4, 11, 8, 0), (6, 10, 11, 4), (2, 9, 10, 6), (0, 8, 9, 2), (14, 15, 20, 18), (8, 11, 21, 22), (12, 13, 16, 23), (10, 9, 17, 19), (21, 20, 23, 22), (19, 18, 20, 21), (17, 16, 18, 19), (22, 23, 16, 17), (9, 8, 22, 17), (11, 10, 19, 21), (13, 14, 18, 16), (15, 12, 23, 20)])
me_cube_000.polygons.foreach_set('use_smooth', [True] * 22)
me_cube_000.polygons.foreach_set('material_index', [2, 2, 2, 2, 2, 2, 2, 2, 2, 2, 2, 2, 2, 2, 4, 4, 4, 4, 2, 2, 2, 2])
_uv = me_cube_000.uv_layers.new(name='UVMap')
_uv.uv.foreach_set('vector', [0.75, 0.0, 1.0, 0.0, 1.0, 1.0, 0.75, 1.0, 0.75, 0.0, 1.0, 0.0, 1.0, 1.0, 0.75, 1.0, 0.75, 0.0, 1.0, 0.0, 1.0, 1.0, 0.75, 1.0, 0.75, 0.0, 1.0, 0.0, 1.0, 1.0, 0.75, 1.0, 0.0, 0.0, 1.0, 0.0, 1.0, 1.0, 0.0, 1.0, 0.0, 0.0, 1.0, 0.0, 1.0, 1.0, 0.0, 1.0, 0.0, 0.0, 0.5, 0.0, 0.5, 1.0, 0.0, 1.0, 0.0, 0.0, 0.5, 0.0, 0.5, 1.0, 0.0, 1.0, 0.0, 0.0, 0.5, 0.0, 0.5, 1.0, 0.0, 1.0, 0.0, 0.0, 0.5, 0.0, 0.5, 1.0, 0.0, 1.0, 0.75, 0.0, 0.75, 1.0, 0.75, 1.0, 0.75, 0.0, 0.5, 1.0, 0.5, 0.0, 0.5, 0.0, 0.5, 1.0, 0.75, 0.0, 0.75, 1.0, 0.75, 1.0, 0.75, 0.0, 0.5, 1.0, 0.5, 0.0, 0.5, 0.0, 0.5, 1.0, 0.5, 0.0, 0.75, 0.0, 0.75, 1.0, 0.5, 1.0, 0.5, 0.0, 0.75, 0.0, 0.75, 1.0, 0.5, 1.0, 0.5, 0.0, 0.75, 0.0, 0.75, 1.0, 0.5, 1.0, 0.5, 0.0, 0.75, 0.0, 0.75, 1.0, 0.5, 1.0, 0.5, 1.0, 0.5, 0.0, 0.5, 0.0, 0.5, 1.0, 0.5, 1.0, 0.5, 0.0, 0.5, 0.0, 0.5, 1.0, 0.75, 0.0, 0.75, 1.0, 0.75, 1.0, 0.75, 0.0, 0.75, 0.0, 0.75, 1.0, 0.75, 1.0, 0.75, 0.0])
me_cube_000.materials.append(mat_base_color)
me_cube_000.materials.append(mat_microscope_color)
me_cube_000.materials.append(mat_microscopebase_color)
me_cube_000.materials.append(mat_microscopeback_color)
me_cube_000.materials.append(mat_microscopeaccent_color)
me_cube_000.use_remesh_preserve_volume = False
me_cube_000.use_remesh_preserve_attributes = False
me_cube_000.use_mirror_vertex_groups = False
me_cube_000.update()
me_cylinder = bpy.data.meshes.new('Cylinder')
me_cylinder.from_pydata([(0.01692, 0.8098, -1.618), (0.01692, 0.8902, -1.618), (0.01692, 0.8902, -0.007173), (0.3251, 0.829, -1.618), (0.3251, 0.829, -0.007173), (0.5863, 0.6544, -1.618), (0.5863, 0.6544, -0.007173), (0.7608, 0.3932, -1.618), (0.7608, 0.3932, -0.007173), (0.8221, 0.08506, -1.618), (0.8221, 0.08506, -0.007173), (0.7608, -0.2231, -1.618), (0.7608, -0.2231, -0.007173), (-0.7883, 0.08506, -1.618), (-0.7883, 0.08506, -0.007173), (-0.727, 0.3932, -1.618), (-0.727, 0.3932, -0.007173), (-0.5524, 0.6544, -1.618), (-0.5524, 0.6544, -0.007173), (-0.2912, 0.829, -1.618), (-0.2912, 0.829, -0.007173), (0.2943, 0.7546, -1.618), (0.5294, 0.5975, -1.618), (0.6865, 0.3624, -1.618), (0.7416, 0.08506, -1.618), (0.6865, -0.1923, -1.618), (-0.7078, 0.08506, -1.618), (-0.6526, 0.3624, -1.618), (-0.4955, 0.5975, -1.618), (-0.2604, 0.7546, -1.618), (0.01692, 0.8098, -1.618), (0.2943, 0.7546, -1.618), (0.5294, 0.5975, -1.618), (0.6865, 0.3624, -1.618), (0.7416, 0.08506, -1.618), (0.6865, -0.1923, -1.618), (-0.7078, 0.08506, -1.618), (-0.6526, 0.3624, -1.618), (-0.4955, 0.5975, -1.618), (-0.2604, 0.7546, -1.618), (0.01692, 0.8098, 0.02549), (0.2943, 0.7546, 0.02549), (0.5294, 0.5975, 0.02549), (0.6865, 0.3624, 0.02549), (0.7416, 0.08506, 0.02549), (0.6865, -0.1923, 0.02549), (-0.7078, 0.08506, 0.02549), (-0.6526, 0.3624, 0.02549), (-0.4955, 0.5975, 0.02549), (-0.2604, 0.7546, 0.02549)], [], [(17, 19, 29, 28), (1, 2, 4, 3), (3, 4, 6, 5), (5, 6, 8, 7), (36, 46, 14, 13), (7, 8, 10, 9), (5, 7, 23, 22), (9, 10, 12, 11), (13, 15, 27, 26), (7, 9, 24, 23), (19, 1, 0, 29), (15, 17, 28, 27), (13, 14, 16, 15), (1, 3, 21, 0), (15, 16, 18, 17), (9, 11, 25, 24), (17, 18, 20, 19), (3, 5, 22, 21), (19, 20, 2, 1), (27, 28, 38, 37), (28, 29, 39, 38), (24, 25, 35, 34), (21, 22, 32, 31), (11, 12, 45, 35), (22, 23, 33, 32), (26, 27, 37, 36), (23, 24, 34, 33), (0, 21, 31, 30), (29, 0, 30, 39), (38, 39, 49, 48), (37, 38, 48, 47), (36, 37, 47, 46), (34, 35, 45, 44), (33, 34, 44, 43), (32, 33, 43, 42), (31, 32, 42, 41), (39, 30, 40, 49), (30, 31, 41, 40)])
me_cylinder.polygons.foreach_set('use_smooth', [True] * 38)
me_cylinder.materials.append(mat_microscope_color)
me_cylinder.use_remesh_preserve_volume = False
me_cylinder.use_remesh_preserve_attributes = False
me_cylinder.use_mirror_vertex_groups = False
me_cylinder.update()
me_desk = bpy.data.meshes.new('desk')
me_desk.from_pydata([(120.3, -167.3, 139.1), (59.82, -167.3, 103.3), (123.0, -172.8, 138.4), (59.07, -172.8, 100.6), (110.8, -172.9, 155.2), (50.3, -172.9, 119.4), (111.5, -176.6, 157.9), (47.59, -176.6, 120.1), (123.0, -166.7, 138.4), (59.07, -166.7, 100.6), (111.5, -173.5, 157.9), (47.59, -173.5, 120.1), (120.2, -166.5, 139.3), (59.7, -166.5, 103.5), (110.6, -172.2, 155.4), (50.18, -172.2, 119.6), (103.6, -137.7, 89.06), (104.6, -132.6, 87.28), (112.8, -137.7, 73.04), (112.8, -132.6, 73.04), (108.0, -137.7, 91.62), (109.0, -132.6, 89.85), (117.2, -137.7, 75.6), (117.2, -132.6, 75.6), (53.0, -162.8, 84.59), (64.3, -104.6, 63.86), (51.14, -168.3, 79.15), (63.77, -103.3, 55.97), (143.9, -163.5, 137.5), (155.2, -105.4, 116.7), (149.6, -169.1, 136.4), (162.3, -104.1, 113.2), (48.55, -166.2, 83.63), (61.19, -101.2, 60.44), (159.7, -102.0, 117.7), (147.0, -167.0, 140.9), (54.31, -163.8, 82.33), (65.6, -105.7, 61.6), (156.5, -106.5, 114.5), (145.2, -164.6, 135.2), (107.8, -137.7, 81.73), (107.8, -132.6, 81.73), (112.2, -137.7, 84.29), (112.2, -132.6, 84.29), (110.3, -132.6, 77.38), (114.7, -137.7, 79.95), (110.3, -137.7, 77.38), (114.7, -132.6, 79.95), (105.8, -165.1, 85.25), (103.2, -165.1, 89.6), (107.7, -165.1, 92.16), (110.2, -165.1, 87.81), (105.8, -179.1, 85.25), (103.2, -179.1, 89.6), (107.7, -179.1, 92.16), (110.2, -179.1, 87.81), (106.0, -165.1, 95.16), (101.5, -165.1, 92.6), (106.0, -179.1, 95.16), (101.5, -179.1, 92.6)], [], [(1, 5, 15, 13), (9, 8, 2, 3), (10, 11, 7, 6), (9, 3, 7, 11), (3, 2, 6, 7), (2, 8, 10, 6), (1, 0, 8, 9), (4, 5, 11, 10), (5, 1, 9, 11), (0, 4, 10, 8), (12, 13, 15, 14), (0, 1, 13, 12), (4, 0, 12, 14), (5, 4, 14, 15), (46, 44, 19, 18), (18, 19, 23, 22), (42, 43, 21, 20), (20, 21, 17, 16), (40, 42, 20, 16), (43, 41, 17, 21), (32, 33, 27, 26), (26, 27, 31, 30), (30, 31, 34, 35), (28, 29, 38, 39), (26, 30, 35, 32), (31, 27, 33, 34), (24, 25, 33, 32), (29, 28, 35, 34), (28, 24, 32, 35), (25, 29, 34, 33), (39, 38, 37, 36), (24, 28, 39, 36), (25, 24, 36, 37), (29, 25, 37, 38), (47, 44, 41, 43), (42, 40, 49, 50), (45, 47, 43, 42), (16, 17, 41, 40), (22, 23, 47, 45), (18, 22, 45, 46), (23, 19, 44, 47), (40, 41, 44, 46), (51, 50, 54, 55), (46, 45, 51, 48), (40, 46, 48, 49), (45, 42, 50, 51), (49, 48, 52, 53), (48, 51, 55, 52), (50, 49, 57, 56), (54, 50, 56, 58), (49, 53, 59, 57)])
me_desk.polygons.foreach_set('use_smooth', [True] * 51)
me_desk.polygons.foreach_set('material_index', [1, 1, 1, 1, 1, 1, 1, 1, 1, 1, 1, 1, 1, 1, 1, 1, 1, 1, 1, 1, 1, 1, 1, 1, 1, 1, 1, 1, 1, 1, 1, 1, 1, 1, 1, 1, 1, 1, 1, 1, 1, 1, 1, 1, 1, 1, 1, 1, 1, 1, 1])
_k = set([(0, 1), (0, 4), (0, 12), (1, 5), (1, 13), (2, 3), (2, 6), (2, 8), (3, 7), (3, 9), (4, 5), (4, 14), (5, 15), (6, 7), (6, 10), (7, 11), (8, 9), (8, 10), (9, 11), (10, 11), (12, 13), (12, 14), (13, 15), (14, 15), (16, 17), (16, 20), (16, 40), (17, 21), (17, 41), (18, 19), (18, 22), (18, 46), (19, 23), (19, 44), (20, 21), (20, 42), (21, 43), (22, 23), (22, 45), (23, 47), (24, 25), (24, 28), (24, 36), (25, 29), (25, 37), (26, 27), (26, 30), (26, 32), (27, 31), (27, 33), (28, 29), (28, 39), (29, 38), (30, 31), (30, 35), (31, 34), (32, 33), (32, 35), (33, 34), (34, 35), (36, 37), (36, 39), (37, 38), (38, 39), (40, 42), (40, 49), (41, 44), (42, 50), (43, 47), (45, 46), (45, 51), (46, 48), (48, 51), (48, 52), (49, 50), (49, 57), (50, 56), (51, 55)])
me_desk.attributes.new('sharp_edge', 'BOOLEAN', 'EDGE').data.foreach_set('value', [ (min(e.vertices), max(e.vertices)) in _k for e in me_desk.edges])
_uv = me_desk.uv_layers.new(name='UVMap')
_uv.uv.foreach_set('vector', [0.6448, 0.05738, 0.7873, 0.05738, 0.7873, 0.06331, 0.6448, 0.06331, 0.6212, 0.04871, 0.6212, 0.5899, 0.5767, 0.5899, 0.5767, 0.04871, 0.8109, 0.5898, 0.8109, 0.04862, 0.8332, 0.04862, 0.8332, 0.5898, 0.6302, 0.04273, 0.643, 0.0001195, 0.8084, 0.02139, 0.8019, 0.04273, 0.9999, 0.04862, 0.9999, 0.5898, 0.8332, 0.5898, 0.8332, 0.04862, 0.643, 0.6384, 0.6302, 0.5958, 0.8019, 0.5958, 0.8084, 0.6171, 0.6359, 0.06335, 0.6359, 0.5753, 0.6212, 0.5899, 0.6212, 0.04871, 0.7962, 0.5752, 0.7962, 0.06327, 0.8109, 0.04862, 0.8109, 0.5898, 0.7873, 0.05738, 0.6448, 0.05738, 0.6302, 0.04273, 0.8019, 0.04273, 0.6448, 0.5812, 0.7873, 0.5812, 0.8019, 0.5958, 0.6302, 0.5958, 0.6448, 0.5752, 0.6448, 0.06331, 0.7873, 0.06331, 0.7873, 0.5752, 0.6359, 0.5753, 0.6359, 0.06335, 0.6448, 0.06331, 0.6448, 0.5752, 0.7873, 0.5812, 0.6448, 0.5812, 0.6448, 0.5752, 0.7873, 0.5752, 0.7962, 0.06327, 0.7962, 0.5752, 0.7873, 0.5752, 0.7873, 0.06331, 0.0, 0.0, 0.0, 0.0, 0.0, 0.0, 0.0, 0.0, 0.0, 0.0, 0.0, 0.0, 0.0, 0.0, 0.0, 0.0, 0.0, 0.0, 0.0, 0.0, 0.0, 0.0, 0.0, 0.0, 0.0, 0.0, 0.0, 0.0, 0.0, 0.0, 0.0, 0.0, 0.0, 0.0, 0.0, 0.0, 0.0, 0.0, 0.0, 0.0, 0.0, 0.0, 0.0, 0.0, 0.0, 0.0, 0.0, 0.0, 0.03245, 0.3952, 0.03245, 0.7415, 0.0001195, 0.7415, 0.0001195, 0.3952, 0.04881, 0.3465, 0.04881, 0.00012, 0.5278, 0.0001195, 0.5278, 0.3465, 0.5765, 0.3952, 0.5765, 0.7415, 0.5441, 0.7415, 0.5441, 0.3952, 0.5258, 0.4135, 0.5258, 0.7232, 0.5094, 0.7232, 0.5094, 0.4135, 0.04881, 0.3465, 0.5278, 0.3465, 0.5278, 0.3788, 0.04881, 0.3788, 0.5278, 0.7902, 0.04881, 0.7902, 0.04881, 0.7579, 0.5278, 0.7579, 0.05081, 0.4135, 0.05081, 0.7232, 0.03245, 0.7415, 0.03245, 0.3952, 0.5258, 0.7232, 0.5258, 0.4135, 0.5441, 0.3952, 0.5441, 0.7415, 0.5094, 0.3972, 0.06717, 0.3972, 0.04881, 0.3788, 0.5278, 0.3788, 0.06717, 0.7395, 0.5094, 0.7395, 0.5278, 0.7579, 0.04881, 0.7579, 0.5094, 0.4135, 0.5094, 0.7232, 0.06717, 0.7232, 0.06717, 0.4135, 0.06717, 0.3972, 0.5094, 0.3972, 0.5094, 0.4135, 0.06717, 0.4135, 0.05081, 0.7232, 0.05081, 0.4135, 0.06717, 0.4135, 0.06717, 0.7232, 0.5094, 0.7395, 0.06717, 0.7395, 0.06717, 0.7232, 0.5094, 0.7232, 0.0, 0.0, 0.0, 0.0, 0.0, 0.0, 0.0, 0.0, 0.0, 0.0, 0.0, 0.0, 0.0, 0.0, 0.0, 0.0, 0.0, 0.0, 0.0, 0.0, 0.0, 0.0, 0.0, 0.0, 0.0, 0.0, 0.0, 0.0, 0.0, 0.0, 0.0, 0.0, 0.0, 0.0, 0.0, 0.0, 0.0, 0.0, 0.0, 0.0, 0.0, 0.0, 0.0, 0.0, 0.0, 0.0, 0.0, 0.0, 0.0, 0.0, 0.0, 0.0, 0.0, 0.0, 0.0, 0.0, 0.0, 0.0, 0.0, 0.0, 0.0, 0.0, 0.0, 0.0, 0.0, 0.0, 0.0, 0.0, 0.0, 0.0, 0.0, 0.0, 0.0, 0.0, 0.0, 0.0, 0.0, 0.0, 0.0, 0.0, 0.0, 0.0, 0.0, 0.0, 0.0, 0.0, 0.0, 0.0, 0.0, 0.0, 0.0, 0.0, 0.0, 0.0, 0.0, 0.0, 0.0, 0.0, 0.0, 0.0, 0.0, 0.0, 0.0, 0.0, 0.0, 0.0, 0.0, 0.0, 0.0, 0.0, 0.0, 0.0, 0.0, 0.0, 0.0, 0.0, 0.0, 0.0, 0.0, 0.0, 0.0, 0.0, 0.0, 0.0, 0.0, 0.0, 0.0, 0.0, 0.0, 0.0, 0.0, 0.0, 0.0, 0.0, 0.0, 0.0])
me_desk.materials.append(mat_base_color_002)
me_desk.materials.append(mat_comuter_wall)
me_desk.use_remesh_preserve_volume = False
me_desk.use_remesh_preserve_attributes = False
me_desk.use_mirror_vertex_groups = False
me_desk.update()
me_desk.normals_split_custom_set([tuple(v) for v in zip(*[iter([-0.8608, 3.836e-06, -0.5089, -0.8608, 3.836e-06, -0.5089, -0.8608, 3.836e-06, -0.5089, -0.8608, 3.836e-06, -0.5089, 0.5089, 0.0, -0.8608, 0.5089, 0.0, -0.8608, 0.5089, 0.0, -0.8608, 0.5089, 0.0, -0.8608, -0.5089, 0.0, 0.8608, -0.5089, 0.0, 0.8608, -0.5089, 0.0, 0.8608, -0.5089, 0.0, 0.8608, -0.8608, 0.0, -0.5089, -0.8608, 0.0, -0.5089, -0.8608, 0.0, -0.5089, -0.8608, 0.0, -0.5089, 0.08402, -0.9863, -0.1421, 0.08402, -0.9863, -0.1421, 0.08402, -0.9863, -0.1421, 0.08402, -0.9863, -0.1421, 0.8608, 0.0, 0.5089, 0.8608, 0.0, 0.5089, 0.8608, 0.0, 0.5089, 0.8608, 0.0, 0.5089, -0.1474, 0.9572, 0.2493, -0.1474, 0.9572, 0.2493, -0.1474, 0.9572, 0.2493, -0.1474, 0.9572, 0.2493, -0.1474, 0.9572, 0.2493, -0.1474, 0.9572, 0.2493, -0.1474, 0.9572, 0.2493, -0.1474, 0.9572, 0.2493, -0.1474, 0.9572, 0.2493, -0.1474, 0.9572, 0.2493, -0.1474, 0.9572, 0.2493, -0.1474, 0.9572, 0.2493, -0.1474, 0.9572, 0.2493, -0.1474, 0.9572, 0.2493, -0.1474, 0.9572, 0.2493, -0.1474, 0.9572, 0.2493, -0.1474, 0.9572, 0.2493, -0.1474, 0.9572, 0.2493, -0.1474, 0.9572, 0.2493, -0.1474, 0.9572, 0.2493, 0.4871, 0.2896, -0.8239, 0.4871, 0.2896, -0.8239, 0.4871, 0.2896, -0.8239, 0.4871, 0.2896, -0.8239, 0.8608, 7.672e-06, 0.5089, 0.8608, 7.672e-06, 0.5089, 0.8608, 7.672e-06, 0.5089, 0.8608, 7.672e-06, 0.5089, -0.4871, -0.2896, 0.8239, -0.4871, -0.2896, 0.8239, -0.4871, -0.2896, 0.8239, -0.4871, -0.2896, 0.8239, -0.866, -1.893e-07, -0.5, -0.866, 0.0, -0.5, -0.866, 0.0, -0.5, -0.866, 0.0, -0.5, 0.5, 0.0, -0.866, 0.5, 0.0, -0.866, 0.5, 0.0, -0.866, 0.5, 0.0, -0.866, 0.866, 4.141e-08, 0.5, 0.866, -2.003e-07, 0.5, 0.866, -4.007e-07, 0.5, 0.866, -4.007e-07, 0.5, -0.4643, 0.371, 0.8042, -0.4643, 0.371, 0.8042, -0.4643, 0.371, 0.8042, -0.4643, 0.371, 0.8042, 0.0, -1.0, -1.409e-06, 0.0, -1.0, -1.409e-06, 0.0, -1.0, -1.409e-06, 0.0, -1.0, -1.409e-06, 0.0, 1.0, 0.0, 0.0, 1.0, 0.0, 0.0, 1.0, 0.0, 0.0, 1.0, 0.0, -0.8677, -0.008568, -0.497, -0.8677, -0.008568, -0.497, -0.8677, -0.008568, -0.497, -0.8677, -0.008568, -0.497, 0.4633, -0.3762, -0.8024, 0.4633, -0.3762, -0.8024, 0.4633, -0.3762, -0.8024, 0.4633, -0.3762, -0.8024, 0.8677, 0.008568, 0.497, 0.8677, 0.008568, 0.497, 0.8677, 0.008568, 0.497, 0.8677, 0.008568, 0.497, -0.8677, -0.008568, -0.497, -0.8677, -0.008568, -0.497, -0.8677, -0.008568, -0.497, -0.8677, -0.008568, -0.497, -0.1949, -0.9265, 0.3218, -0.1949, -0.9265, 0.3218, -0.1949, -0.9265, 0.3218, -0.1949, -0.9265, 0.3218, 0.1949, 0.9265, -0.3218, 0.1949, 0.9265, -0.3218, 0.1949, 0.9265, -0.3218, 0.1949, 0.9265, -0.3218, -0.4633, 0.3762, 0.8024, -0.4633, 0.3762, 0.8024, -0.4633, 0.3762, 0.8024, -0.4633, 0.3762, 0.8024, -0.4633, 0.3762, 0.8024, -0.4633, 0.3762, 0.8024, -0.4633, 0.3762, 0.8024, -0.4633, 0.3762, 0.8024, -0.4633, 0.3762, 0.8024, -0.4633, 0.3762, 0.8024, -0.4633, 0.3762, 0.8024, -0.4633, 0.3762, 0.8024, -0.4633, 0.3762, 0.8024, -0.4633, 0.3762, 0.8024, -0.4633, 0.3762, 0.8024, -0.4633, 0.3762, 0.8024, -0.4633, 0.3762, 0.8024, -0.4633, 0.3762, 0.8024, -0.4633, 0.3762, 0.8024, -0.4633, 0.3762, 0.8024, 0.1949, 0.9265, -0.3218, 0.1949, 0.9265, -0.3218, 0.1949, 0.9265, -0.3218, 0.1949, 0.9265, -0.3218, 0.8677, 0.008569, 0.497, 0.8677, 0.008569, 0.497, 0.8677, 0.008569, 0.497, 0.8677, 0.008569, 0.497, -0.1949, -0.9265, 0.3218, -0.1949, -0.9265, 0.3218, -0.1949, -0.9265, 0.3218, -0.1949, -0.9265, 0.3218, 0.0, 1.0, 0.0, 0.0, 1.0, 0.0, 0.0, 1.0, 0.0, 0.0, 1.0, 0.0, -0.4747, 0.3144, 0.8221, -0.4747, 0.3144, 0.8221, -0.4747, 0.3144, 0.8221, -0.4747, 0.3144, 0.8221, 0.866, 1.262e-07, 0.5, 0.866, 0.0, 0.5, 0.866, -2.003e-07, 0.5, 0.866, 4.141e-08, 0.5, -0.866, 1.603e-06, -0.5, -0.866, 1.603e-06, -0.5, -0.866, 8.014e-07, -0.5, -0.866, 2.506e-07, -0.5, 0.866, 0.0, 0.5, 0.866, 0.0, 0.5, 0.866, 0.0, 0.5, 0.866, 1.262e-07, 0.5, 0.0, -1.0, 0.0, 0.0, -1.0, 0.0, 0.0, -1.0, 0.0, 0.0, -1.0, 0.0, 0.0, 1.0, 0.0, 0.0, 1.0, 0.0, 0.0, 1.0, 0.0, 0.0, 1.0, 0.0, -0.866, 2.506e-07, -0.5, -0.866, 8.014e-07, -0.5, -0.866, 0.0, -0.5, -0.866, -1.893e-07, -0.5, 0.866, 2.42e-07, 0.5, 0.866, 1.262e-07, 0.5, 0.866, 0.0, 0.5, 0.866, 0.0, 0.5, 0.4747, -0.3144, -0.8221, 0.4747, -0.3144, -0.8221, 0.4747, -0.3144, -0.8221, 0.4747, -0.3144, -0.8221, -0.866, 2.506e-07, -0.5, -0.866, -1.893e-07, -0.5, -0.866, -3.631e-07, -0.5, -0.866, -1.893e-07, -0.5, 0.866, 1.262e-07, 0.5, 0.866, 4.141e-08, 0.5, 0.866, 1.262e-07, 0.5, 0.866, 2.42e-07, 0.5, -0.866, -1.893e-07, -0.5, -0.866, -3.631e-07, -0.5, -0.866, 0.0, -0.5, -0.866, 0.0, -0.5, 0.5, 0.0, -0.866, 0.5, 0.0, -0.866, 0.5, 0.0, -0.866, 0.5, 0.0, -0.866, 0.0, 1.0, 0.0, 0.0, 1.0, 0.0, 0.0, 1.0, 0.0, 0.0, 1.0, 0.0, 0.866, 0.0, 0.5, 0.866, 1.262e-07, 0.5, 0.866, 0.0, 0.5, 0.866, 0.0, 0.5, -0.866, -1.893e-07, -0.5, -0.866, 0.0, -0.5, -0.866, 0.0, -0.5, -0.866, 0.0, -0.5])] * 3)])
me_desk_no_computer = bpy.data.meshes.new('desk_no_computer')
me_desk_no_computer.from_pydata([(43.77, 120.0, 163.5), (87.53, 120.0, 163.5), (87.53, 67.28, 156.9), (43.77, 67.28, 156.9), (87.53, 67.28, 23.84), (43.77, 67.28, 23.84), (149.8, 86.39, 163.5), (149.8, 86.39, 23.84), (156.9, -2.98e-06, 190.2), (180.9, -2.98e-06, 190.2), (180.9, -2.98e-06, 23.84), (156.9, -2.98e-06, 23.84), (180.9, 26.93, 23.84), (180.9, 26.93, 190.2), (156.9, 26.93, 23.84), (156.9, 26.93, 190.2), (209.8, 120.0, 163.5), (209.8, 120.0, 23.84), (209.8, 94.88, 163.5), (209.8, 87.33, 165.6), (209.8, 87.32, 23.84), (87.53, 120.0, 59.95), (149.8, 120.0, 77.03), (209.8, 120.0, 77.03), (87.53, 138.0, 49.59), (209.8, 138.0, 66.67), (209.8, 138.0, 13.49), (149.8, 138.0, 66.67), (87.53, 103.3, 163.5), (87.53, 111.6, 163.5), (43.77, 116.7, 163.5), (43.77, 113.3, 163.5), (43.77, 116.7, 23.84), (43.77, 113.3, 23.84), (87.53, 103.3, 23.84), (87.53, 111.6, 23.84), (209.8, 111.6, 163.5), (209.8, 103.3, 163.5), (209.8, 111.6, 23.84), (209.8, 103.3, 23.84), (88.65, 103.3, 160.4), (88.76, 111.6, 160.4), (44.92, 116.7, 160.4), (45.03, 113.3, 160.4), (43.77, 116.7, 27.76), (43.77, 113.3, 27.76), (87.53, 103.3, 27.76), (87.53, 111.6, 27.76), (207.0, 111.6, 160.4), (207.0, 103.3, 160.4), (207.0, 111.6, 26.61), (207.0, 103.3, 26.61), (-43.77, 120.0, 163.5), (-87.53, 120.0, 163.5), (-87.53, 67.28, 156.9), (-43.77, 67.28, 156.9), (-87.53, 67.28, 23.84), (-43.77, 67.28, 23.84), (-149.8, 86.39, 163.5), (-149.8, 86.39, 23.84), (-156.9, -2.98e-06, 190.2), (-180.9, -2.98e-06, 190.2), (-180.9, -2.98e-06, 23.84), (-156.9, -2.98e-06, 23.84), (-180.9, 26.93, 23.84), (-180.9, 26.93, 190.2), (-156.9, 26.93, 23.84), (-156.9, 26.93, 190.2), (-209.8, 120.0, 163.5), (-209.8, 120.0, 23.84), (-209.8, 94.88, 163.5), (-209.8, 87.33, 165.6), (-209.8, 87.32, 23.84), (-87.53, 120.0, 59.95), (-149.8, 120.0, 77.03), (-209.8, 120.0, 77.03), (-87.53, 138.0, 49.59), (-209.8, 138.0, 66.67), (-209.8, 138.0, 13.49), (-149.8, 138.0, 66.67), (-87.53, 103.3, 163.5), (-87.53, 111.6, 163.5), (-43.77, 116.7, 163.5), (-43.77, 113.3, 163.5), (-43.77, 116.7, 23.84), (-43.77, 113.3, 23.84), (-87.53, 103.3, 23.84), (-87.53, 111.6, 23.84), (-209.8, 111.6, 163.5), (-209.8, 103.3, 163.5), (-209.8, 111.6, 23.84), (-209.8, 103.3, 23.84), (-88.65, 103.3, 160.4), (-88.76, 111.6, 160.4), (-44.92, 116.7, 160.4), (-45.03, 113.3, 160.4), (-43.77, 116.7, 27.76), (-43.77, 113.3, 27.76), (-87.53, 103.3, 27.76), (-87.53, 111.6, 27.76), (-207.0, 111.6, 160.4), (-207.0, 103.3, 160.4), (-207.0, 111.6, 26.61), (-207.0, 103.3, 26.61)], [], [(3, 5, 4, 2), (77, 75, 74, 79), (37, 28, 2, 6, 18), (39, 34, 46, 51, 49, 40, 28, 37), (31, 3, 2, 28), (84, 32, 44, 96), (81, 53, 68, 88), (15, 8, 9, 13), (59, 58, 67, 66), (102, 100, 93, 81, 88, 90, 87, 99), (71, 70, 89, 91, 72), (39, 20, 12, 10, 11, 14, 7, 4, 5, 57, 56, 59, 66, 63, 62, 64, 72, 91, 86, 85, 33, 34), (54, 58, 59, 56), (2, 4, 7, 6), (76, 24, 27, 25, 26, 78, 77, 79), (8, 11, 10, 9), (22, 27, 24, 21), (42, 30, 82, 94), (17, 26, 25, 23), (33, 45, 46, 34), (30, 0, 52, 82), (23, 25, 27, 22), (65, 64, 62, 61), (35, 47, 44, 32), (0, 30, 29, 1), (90, 69, 17, 38, 35, 32, 84, 87), (28, 40, 43, 31), (57, 5, 3, 55), (66, 67, 60, 63), (65, 67, 58, 70, 71), (101, 100, 102, 103), (103, 102, 99, 96, 44, 47, 50, 51, 46, 45, 97, 98), (45, 33, 85, 97), (42, 43, 40, 41), (48, 49, 51, 50), (16, 1, 29, 36), (36, 29, 41, 48, 50, 47, 35, 38), (30, 42, 41, 29), (55, 54, 56, 57), (64, 65, 71, 72), (58, 54, 80, 89, 70), (6, 15, 13, 19, 18), (14, 11, 8, 15), (83, 80, 54, 55), (67, 65, 61, 60), (88, 68, 75, 69, 90), (7, 14, 15, 6), (21, 24, 76, 73), (37, 18, 19, 20, 39), (0, 1, 16, 23, 22, 21, 73, 74, 75, 68, 53, 52), (13, 9, 10, 12), (74, 73, 76, 79), (17, 69, 78, 26), (83, 31, 43, 95), (69, 75, 77, 78), (85, 86, 98, 97), (92, 101, 103, 98, 86, 91, 89, 80), (87, 84, 96, 99), (52, 53, 81, 82), (3, 31, 83, 55), (80, 83, 95, 92), (12, 20, 19, 13), (41, 40, 49, 48), (43, 42, 94, 95), (60, 61, 62, 63), (94, 93, 92, 95), (92, 93, 100, 101), (23, 16, 36, 38, 17), (82, 81, 93, 94)])
me_desk_no_computer.polygons.foreach_set('use_smooth', [True] * 69)
_k = set([(0, 1), (0, 30), (0, 52), (1, 16), (1, 29), (2, 3), (2, 4), (2, 6), (2, 28), (3, 5), (3, 31), (3, 55), (4, 5), (4, 7), (5, 57), (6, 7), (6, 15), (6, 18), (7, 14), (8, 9), (8, 11), (8, 15), (9, 10), (9, 13), (10, 11), (10, 12), (11, 14), (12, 13), (12, 20), (13, 15), (13, 19), (14, 15), (16, 23), (16, 36), (17, 26), (17, 38), (17, 69), (18, 19), (18, 37), (19, 20), (20, 39), (21, 22), (21, 24), (21, 73), (22, 23), (22, 27), (23, 25), (24, 27), (24, 76), (25, 26), (25, 27), (26, 78), (28, 31), (28, 37), (28, 40), (29, 30), (29, 36), (29, 41), (30, 42), (30, 82), (31, 43), (31, 83), (32, 35), (32, 44), (32, 84), (33, 34), (33, 45), (33, 85), (34, 39), (34, 46), (35, 38), (35, 47), (36, 38), (37, 39), (40, 41), (40, 43), (40, 49), (41, 42), (41, 48), (42, 43), (42, 94), (43, 95), (44, 47), (44, 96), (45, 46), (45, 97), (46, 51), (47, 50), (48, 49), (48, 50), (49, 51), (50, 51), (52, 53), (52, 82), (53, 68), (53, 81), (54, 55), (54, 56), (54, 58), (54, 80), (55, 57), (55, 83), (56, 57), (56, 59), (58, 59), (58, 67), (58, 70), (59, 66), (60, 61), (60, 63), (60, 67), (61, 62), (61, 65), (62, 63), (62, 64), (63, 66), (64, 65), (64, 72), (65, 67), (65, 71), (66, 67), (68, 75), (68, 88), (69, 78), (69, 90), (70, 71), (70, 89), (71, 72), (72, 91), (73, 74), (73, 76), (74, 75), (74, 79), (75, 77), (76, 79), (77, 78), (77, 79), (80, 83), (80, 89), (80, 92), (81, 82), (81, 88), (81, 93), (82, 94), (83, 95), (84, 87), (84, 96), (85, 86), (85, 97), (86, 91), (86, 98), (87, 90), (87, 99), (88, 90), (89, 91), (92, 93), (92, 95), (92, 101), (93, 94), (93, 100), (94, 95), (96, 99), (97, 98), (98, 103), (99, 102), (100, 101), (100, 102), (101, 103), (102, 103)])
me_desk_no_computer.attributes.new('sharp_edge', 'BOOLEAN', 'EDGE').data.foreach_set('value', [ (min(e.vertices), max(e.vertices)) in _k for e in me_desk_no_computer.edges])
_uv = me_desk_no_computer.uv_layers.new(name='UVMap')
_uv.uv.foreach_set('vector', [0.2557, 0.7094, 0.3624, 0.7094, 0.3624, 0.7545, 0.2246, 0.7545, 0.1497, 0.01, 0.49, 0.01, 0.49, 0.07859, 0.1497, 0.07859, 0.6784, 0.51, 0.6784, 0.6499, 0.6611, 0.6499, 0.6611, 0.5786, 0.6611, 0.51, 0.5102, 0.49, 0.5102, 0.3501, 0.5162, 0.3501, 0.5145, 0.4868, 0.7188, 0.4868, 0.7173, 0.3514, 0.723, 0.3501, 0.723, 0.49, 0.6992, 0.6999, 0.6923, 0.6999, 0.6611, 0.6499, 0.6784, 0.6499, 0.723, 0.3001, 0.723, 0.1999, 0.729, 0.1999, 0.729, 0.3001, 0.9388, 0.6499, 0.9215, 0.6499, 0.9215, 0.51, 0.9388, 0.51, 0.7488, 0.7003, 0.7488, 0.7312, 0.6992, 0.7312, 0.6992, 0.7003, 0.2923, 0.99, 0.2923, 0.8471, 0.36, 0.8186, 0.36, 0.99, 0.7273, 0.4868, 0.9316, 0.4868, 0.9302, 0.3516, 0.9359, 0.3501, 0.9359, 0.49, 0.7231, 0.49, 0.7231, 0.3501, 0.7291, 0.3501, 0.4267, 0.5354, 0.434, 0.5385, 0.4422, 0.5385, 0.4422, 0.6814, 0.4267, 0.6814, 0.02001, 0.51, 0.03585, 0.51, 0.09587, 0.5397, 0.1226, 0.5397, 0.1226, 0.5645, 0.09587, 0.5645, 0.02833, 0.5717, 0.02833, 0.6359, 0.01331, 0.681, 0.01331, 0.7711, 0.02833, 0.8162, 0.02833, 0.8804, 0.09587, 0.8876, 0.1226, 0.8876, 0.1226, 0.9124, 0.09587, 0.9124, 0.03585, 0.9421, 0.02001, 0.9421, 0.02001, 0.8162, 0.01, 0.7711, 0.01, 0.681, 0.02001, 0.6359, 0.2246, 0.5742, 0.2246, 0.51, 0.3624, 0.51, 0.3624, 0.5742, 0.2246, 0.7545, 0.3624, 0.7545, 0.3624, 0.8186, 0.2246, 0.8186, 0.5452, 0.8501, 0.5452, 0.6499, 0.51, 0.5786, 0.51, 0.51, 0.6197, 0.51, 0.6197, 0.99, 0.51, 0.99, 0.51, 0.9214, 0.4422, 0.6814, 0.4422, 0.51, 0.4661, 0.51, 0.4661, 0.6814, 0.49, 0.4214, 0.1497, 0.4214, 0.01, 0.3501, 0.3503, 0.3501, 0.8821, 0.1986, 0.8879, 0.1999, 0.8879, 0.3001, 0.8821, 0.3014, 0.8659, 0.7612, 0.8288, 0.773, 0.8288, 0.7122, 0.8659, 0.7003, 0.51, 0.3001, 0.516, 0.3001, 0.5162, 0.3501, 0.5102, 0.3501, 0.9283, 0.8001, 0.9215, 0.8001, 0.9215, 0.6999, 0.9283, 0.6999, 0.49, 0.49, 0.1497, 0.49, 0.1497, 0.4214, 0.49, 0.4214, 0.8659, 0.7003, 0.8659, 0.51, 0.9215, 0.51, 0.9215, 0.7003, 0.7231, 0.1499, 0.7291, 0.1499, 0.729, 0.1999, 0.723, 0.1999, 0.9215, 0.8001, 0.9283, 0.8001, 0.9388, 0.8501, 0.9215, 0.8501, 0.9388, 0.51, 0.9555, 0.51, 0.9555, 0.99, 0.9388, 0.99, 0.9388, 0.8501, 0.9488, 0.8001, 0.9488, 0.6999, 0.9388, 0.6499, 0.723, 0.3501, 0.7173, 0.3514, 0.6691, 0.3015, 0.6748, 0.3001, 0.3624, 0.6192, 0.3624, 0.7094, 0.2557, 0.7094, 0.2557, 0.6192, 0.8103, 0.51, 0.8103, 0.7003, 0.7548, 0.7003, 0.7548, 0.51, 0.4507, 0.8527, 0.4746, 0.8527, 0.4816, 0.9283, 0.422, 0.9283, 0.422, 0.9199, 0.9772, 0.1623, 0.99, 0.1623, 0.99, 0.3147, 0.9772, 0.3147, 0.9772, 0.4837, 0.9643, 0.4837, 0.9643, 0.347, 0.9566, 0.2969, 0.9566, 0.1968, 0.9643, 0.1467, 0.9643, 0.01, 0.9772, 0.01, 0.9772, 0.1467, 0.9617, 0.1968, 0.9617, 0.2969, 0.9772, 0.347, 0.516, 0.3001, 0.51, 0.3001, 0.51, 0.1999, 0.516, 0.1999, 0.9359, 0.2982, 0.941, 0.2983, 0.9566, 0.3483, 0.9437, 0.3484, 0.99, 0.1623, 0.9772, 0.1623, 0.9772, 0.01, 0.99, 0.01, 0.9215, 0.99, 0.9215, 0.8501, 0.9388, 0.8501, 0.9388, 0.99, 0.9359, 0.01, 0.9359, 0.1499, 0.9302, 0.1484, 0.9316, 0.01317, 0.7273, 0.01317, 0.7291, 0.1499, 0.7231, 0.1499, 0.7231, 0.01, 0.8879, 0.1999, 0.8821, 0.1986, 0.9302, 0.1484, 0.9359, 0.1499, 0.2557, 0.6192, 0.2246, 0.5742, 0.3624, 0.5742, 0.3624, 0.6192, 0.3624, 0.6814, 0.3624, 0.51, 0.4267, 0.5354, 0.4267, 0.6814, 0.6611, 0.9214, 0.6611, 0.8501, 0.6784, 0.8501, 0.6784, 0.99, 0.6611, 0.99, 0.3624, 0.9283, 0.3694, 0.8527, 0.3933, 0.8527, 0.422, 0.9199, 0.422, 0.9283, 0.6992, 0.51, 0.7548, 0.51, 0.7548, 0.7003, 0.6992, 0.7003, 0.6992, 0.8001, 0.6784, 0.8501, 0.6611, 0.8501, 0.6923, 0.8001, 0.7608, 0.7003, 0.8103, 0.7003, 0.8103, 0.7312, 0.7608, 0.7312, 0.9727, 0.51, 0.99, 0.51, 0.99, 0.6078, 0.99, 0.6687, 0.9727, 0.6687, 0.2246, 0.8186, 0.2923, 0.8186, 0.2923, 0.99, 0.2246, 0.9615, 0.3503, 0.3501, 0.01, 0.3501, 0.01, 0.1499, 0.3503, 0.1499, 0.4422, 0.8242, 0.4341, 0.8242, 0.4267, 0.8274, 0.4267, 0.6814, 0.4422, 0.6814, 0.1537, 0.681, 0.1226, 0.6359, 0.1226, 0.51, 0.2076, 0.51, 0.2076, 0.5717, 0.2246, 0.6359, 0.2246, 0.8162, 0.2076, 0.8804, 0.2076, 0.9421, 0.1226, 0.9421, 0.1226, 0.8162, 0.1537, 0.7711, 0.8103, 0.51, 0.8659, 0.51, 0.8659, 0.7003, 0.8103, 0.7003, 0.49, 0.07859, 0.3503, 0.1499, 0.01, 0.1499, 0.1497, 0.07859, 0.6611, 0.51, 0.6611, 0.99, 0.6197, 0.99, 0.6197, 0.51, 0.6748, 0.1999, 0.6748, 0.3001, 0.6691, 0.3015, 0.6691, 0.1985, 0.8659, 0.7612, 0.8659, 0.7003, 0.903, 0.7122, 0.903, 0.773, 0.51, 0.1999, 0.5102, 0.1499, 0.5162, 0.1499, 0.516, 0.1999, 0.7173, 0.1486, 0.7188, 0.01317, 0.5145, 0.01317, 0.5162, 0.1499, 0.5102, 0.1499, 0.5102, 0.01, 0.723, 0.01, 0.723, 0.1499, 0.7231, 0.3501, 0.723, 0.3001, 0.729, 0.3001, 0.7291, 0.3501, 0.9215, 0.6999, 0.9215, 0.6499, 0.9388, 0.6499, 0.9283, 0.6999, 0.6923, 0.6999, 0.6992, 0.6999, 0.6992, 0.8001, 0.6923, 0.8001, 0.723, 0.1499, 0.6748, 0.1999, 0.6691, 0.1985, 0.7173, 0.1486, 0.3624, 0.6814, 0.4267, 0.6814, 0.4267, 0.8274, 0.3624, 0.8527, 0.9437, 0.3484, 0.9566, 0.3483, 0.9566, 0.4837, 0.9437, 0.4837, 0.941, 0.2983, 0.9359, 0.2982, 0.9359, 0.1954, 0.941, 0.1953, 0.49, 0.6814, 0.4661, 0.6814, 0.4661, 0.51, 0.49, 0.51, 0.9359, 0.1954, 0.9437, 0.1453, 0.9566, 0.1454, 0.941, 0.1953, 0.9566, 0.1454, 0.9437, 0.1453, 0.9437, 0.01, 0.9566, 0.01, 0.9555, 0.6078, 0.9555, 0.51, 0.9727, 0.51, 0.9727, 0.6687, 0.9555, 0.6687, 0.8879, 0.3001, 0.9359, 0.3501, 0.9302, 0.3516, 0.8821, 0.3014])
me_desk_no_computer.materials.append(mat_base_color)
me_desk_no_computer.use_remesh_preserve_volume = False
me_desk_no_computer.use_remesh_preserve_attributes = False
me_desk_no_computer.use_mirror_vertex_groups = False
me_desk_no_computer.update()
me_desk_no_computer.normals_split_custom_set([tuple(v) for v in zip(*[iter([0.0, -1.0, 1.344e-07, 0.0, -1.0, 1.344e-07, 0.0, -1.0, 1.344e-07, 0.0, -1.0, 1.344e-07, 9.807e-08, 0.499, 0.8666, 9.807e-08, 0.499, 0.8666, 9.807e-08, 0.499, 0.8666, 9.807e-08, 0.499, 0.8666, -0.02313, -0.0854, 0.9961, -0.02313, -0.0854, 0.9961, -0.02313, -0.0854, 0.9961, -0.02313, -0.0854, 0.9961, -0.02313, -0.0854, 0.9961, -1.522e-05, 1.0, -6.284e-05, -1.522e-05, 1.0, -6.284e-05, -1.522e-05, 1.0, -6.284e-05, -1.522e-05, 1.0, -6.284e-05, -1.522e-05, 1.0, -6.284e-05, -1.522e-05, 1.0, -6.284e-05, -1.522e-05, 1.0, -6.284e-05, -1.522e-05, 1.0, -6.284e-05, -0.01832, -0.1592, 0.9871, -0.01832, -0.1592, 0.9871, -0.01832, -0.1592, 0.9871, -0.01832, -0.1592, 0.9871, 0.0, -1.0, 0.0, 0.0, -1.0, 0.0, 0.0, -1.0, 0.0, 0.0, -1.0, 0.0, 0.0, 0.0, 1.0, 0.0, 0.0, 1.0, 0.0, 0.0, 1.0, 0.0, 0.0, 1.0, 8.827e-05, 5.609e-05, 1.0, 8.827e-05, 5.609e-05, 1.0, 8.827e-05, 5.609e-05, 1.0, 8.827e-05, 5.609e-05, 1.0, 0.9931, -0.1175, -1.652e-07, 0.9931, -0.1175, -1.652e-07, 0.9931, -0.1175, -1.652e-07, 0.9931, -0.1175, -1.652e-07, -1.614e-05, -1.0, 5.86e-05, -1.614e-05, -1.0, 5.86e-05, -1.614e-05, -1.0, 5.86e-05, -1.614e-05, -1.0, 5.86e-05, -1.614e-05, -1.0, 5.86e-05, -1.614e-05, -1.0, 5.86e-05, -1.614e-05, -1.0, 5.86e-05, -1.614e-05, -1.0, 5.86e-05, -1.0, 0.0, 3.266e-07, -1.0, 0.0, 3.266e-07, -1.0, 0.0, 3.266e-07, -1.0, 0.0, 3.266e-07, -1.0, 0.0, 3.266e-07, -5.008e-08, -3.216e-08, -1.0, -5.008e-08, -3.216e-08, -1.0, -5.008e-08, -3.216e-08, -1.0, -5.008e-08, -3.216e-08, -1.0, -5.008e-08, -3.216e-08, -1.0, -5.008e-08, -3.216e-08, -1.0, -5.008e-08, -3.216e-08, -1.0, -5.008e-08, -3.216e-08, -1.0, -5.008e-08, -3.216e-08, -1.0, -5.008e-08, -3.216e-08, -1.0, -5.008e-08, -3.216e-08, -1.0, -5.008e-08, -3.216e-08, -1.0, -5.008e-08, -3.216e-08, -1.0, -5.008e-08, -3.216e-08, -1.0, -5.008e-08, -3.216e-08, -1.0, -5.008e-08, -3.216e-08, -1.0, -5.008e-08, -3.216e-08, -1.0, -5.008e-08, -3.216e-08, -1.0, -5.008e-08, -3.216e-08, -1.0, -5.008e-08, -3.216e-08, -1.0, -5.008e-08, -3.216e-08, -1.0, -5.008e-08, -3.216e-08, -1.0, -0.2933, -0.956, 1.649e-07, -0.2933, -0.956, 1.649e-07, -0.2933, -0.956, 1.649e-07, -0.2933, -0.956, 1.649e-07, 0.2933, -0.956, 1.484e-07, 0.2933, -0.956, 1.484e-07, 0.2933, -0.956, 1.484e-07, 0.2933, -0.956, 1.484e-07, 0.0, 1.0, -1.07e-07, 0.0, 1.0, -1.07e-07, 0.0, 1.0, -1.07e-07, 0.0, 1.0, -1.07e-07, 0.0, 1.0, -1.07e-07, 0.0, 1.0, -1.07e-07, 0.0, 1.0, -1.07e-07, 0.0, 1.0, -1.07e-07, 0.0, -1.0, 9.099e-16, 0.0, -1.0, 9.099e-16, 0.0, -1.0, 9.099e-16, 0.0, -1.0, 9.099e-16, -0.2312, 0.4854, 0.8431, -0.2312, 0.4854, 0.8431, -0.2312, 0.4854, 0.8431, -0.2312, 0.4854, 0.8431, 0.0, -1.0, -8.985e-07, 0.0, -1.0, -8.985e-07, 0.0, -1.0, -8.985e-07, 0.0, -1.0, -8.985e-07, 1.0, -1.332e-07, 1.639e-07, 1.0, 1.02e-06, 2.869e-07, 1.0, 1.02e-06, 2.869e-07, 1.0, -9.972e-07, 7.178e-08, 0.2244, 0.9745, 0.0, 0.2244, 0.9745, 0.0, 0.2244, 0.9745, 0.0, 0.2244, 0.9745, 0.0, 0.0, 0.0, 1.0, 0.0, 0.0, 1.0, 0.0, 0.0, 1.0, 0.0, 0.0, 1.0, 0.0, 0.499, 0.8666, 0.0, 0.499, 0.8666, 0.0, 0.499, 0.8666, 0.0, 0.499, 0.8666, -1.0, 0.0, 2.751e-07, -1.0, 0.0, 2.751e-07, -1.0, 0.0, 2.751e-07, -1.0, 0.0, 2.751e-07, -0.1144, -0.9934, 0.0, -0.1144, -0.9934, 0.0, -0.1144, -0.9934, 0.0, -0.1144, -0.9934, 0.0, 4.766e-07, 0.0, 1.0, 4.766e-07, 0.0, 1.0, 4.766e-07, 0.0, 1.0, 4.766e-07, 0.0, 1.0, -7.761e-08, 1.402e-06, -1.0, -7.761e-08, 1.402e-06, -1.0, -7.761e-08, 1.402e-06, -1.0, -7.761e-08, 1.402e-06, -1.0, -7.761e-08, 1.402e-06, -1.0, -7.761e-08, 1.402e-06, -1.0, -7.761e-08, 1.402e-06, -1.0, -7.761e-08, 1.402e-06, -1.0, 0.2239, 0.9707, 0.08682, 0.2239, 0.9707, 0.08682, 0.2239, 0.9707, 0.08682, 0.2239, 0.9707, 0.08682, 0.0, -1.0, 1.258e-07, 0.0, -1.0, 1.258e-07, 0.0, -1.0, 1.258e-07, 0.0, -1.0, 1.258e-07, 1.0, 0.0, -2.751e-07, 1.0, 0.0, -2.751e-07, 1.0, 0.0, -2.751e-07, 1.0, 0.0, -2.751e-07, 0.02796, 0.3876, 0.9214, 0.02796, 0.3876, 0.9214, 0.02796, 0.3876, 0.9214, 0.02796, 0.3876, 0.9214, 0.02796, 0.3876, 0.9214, -1.0, -2.023e-05, 2.793e-06, -1.0, -2.023e-05, 2.793e-06, -1.0, -2.023e-05, 2.793e-06, -1.0, -2.023e-05, 2.793e-06, -7.617e-08, 4.671e-07, -1.0, -7.617e-08, 4.671e-07, -1.0, -7.617e-08, 4.671e-07, -1.0, -7.617e-08, 4.671e-07, -1.0, -7.617e-08, 4.671e-07, -1.0, -7.617e-08, 4.671e-07, -1.0, -7.617e-08, 4.671e-07, -1.0, -7.617e-08, 4.671e-07, -1.0, -7.617e-08, 4.671e-07, -1.0, -7.617e-08, 4.671e-07, -1.0, -7.617e-08, 4.671e-07, -1.0, -7.617e-08, 4.671e-07, -1.0, 0.0, 1.0, 0.0, 0.0, 1.0, 0.0, 0.0, 1.0, 0.0, 0.0, 1.0, 0.0, 0.0, 0.0, 1.0, 0.0, 0.0, 1.0, 0.0, 0.0, 1.0, 0.0, 0.0, 1.0, 1.0, -1.884e-05, 2.451e-06, 1.0, -1.884e-05, 2.451e-06, 1.0, -1.884e-05, 2.451e-06, 1.0, -1.884e-05, 2.451e-06, -4.584e-08, 0.0, 1.0, -4.584e-08, 0.0, 1.0, -4.584e-08, 0.0, 1.0, -4.584e-08, 0.0, 1.0, 1.614e-05, -1.0, 6.03e-05, 1.614e-05, -1.0, 6.03e-05, 1.614e-05, -1.0, 6.03e-05, 1.614e-05, -1.0, 6.03e-05, 1.614e-05, -1.0, 6.03e-05, 1.614e-05, -1.0, 6.03e-05, 1.614e-05, -1.0, 6.03e-05, 1.614e-05, -1.0, 6.03e-05, -0.1142, -0.9925, -0.04433, -0.1142, -0.9925, -0.04433, -0.1142, -0.9925, -0.04433, -0.1142, -0.9925, -0.04433, 1.999e-14, -1.0, 1.677e-07, 1.999e-14, -1.0, 1.677e-07, 1.999e-14, -1.0, 1.677e-07, 1.999e-14, -1.0, 1.677e-07, -0.9022, -0.4314, 1.063e-05, -0.9022, -0.4314, 1.063e-05, -0.9022, -0.4314, 1.063e-05, -0.9022, -0.4314, 1.063e-05, 0.02313, -0.0854, 0.9961, 0.02313, -0.0854, 0.9961, 0.02313, -0.0854, 0.9961, 0.02313, -0.0854, 0.9961, 0.02313, -0.0854, 0.9961, -0.02796, 0.3876, 0.9214, -0.02796, 0.3876, 0.9214, -0.02796, 0.3876, 0.9214, -0.02796, 0.3876, 0.9214, -0.02796, 0.3876, 0.9214, -1.0, 5.259e-07, -1.834e-07, -1.0, 5.259e-07, -1.834e-07, -1.0, 5.259e-07, -1.834e-07, -1.0, 5.259e-07, -1.834e-07, 0.01832, -0.1592, 0.9871, 0.01832, -0.1592, 0.9871, 0.01832, -0.1592, 0.9871, 0.01832, -0.1592, 0.9871, -8.752e-05, 5.638e-05, 1.0, -8.752e-05, 5.638e-05, 1.0, -8.752e-05, 5.638e-05, 1.0, -8.752e-05, 5.638e-05, 1.0, -1.0, 0.0, 3.278e-07, -1.0, 0.0, 3.278e-07, -1.0, -2.553e-07, 3.175e-07, -1.0, -5.83e-07, 3.044e-07, -1.0, 0.0, 3.278e-07, -0.9931, -0.1175, -6.662e-08, -0.9931, -0.1175, -6.662e-08, -0.9931, -0.1175, -6.662e-08, -0.9931, -0.1175, -6.662e-08, 8.396e-08, 0.499, 0.8666, 8.396e-08, 0.499, 0.8666, 8.396e-08, 0.499, 0.8666, 8.396e-08, 0.499, 0.8666, 1.0, 0.0, 0.0, 1.0, 0.0, 0.0, 1.0, 0.0, 0.0, 1.0, 0.0, 0.0, 1.0, 0.0, 0.0, 0.0, 1.0, -3.632e-08, 0.0, 1.0, -3.632e-08, 0.0, 1.0, -3.632e-08, 0.0, 1.0, -3.632e-08, 0.0, 1.0, -3.632e-08, 0.0, 1.0, -3.632e-08, 0.0, 1.0, -3.632e-08, 0.0, 1.0, -3.632e-08, 0.0, 1.0, -3.632e-08, 0.0, 1.0, -3.632e-08, 0.0, 1.0, -3.632e-08, 0.0, 1.0, -3.632e-08, 1.0, 0.0, 1.834e-07, 1.0, 0.0, 1.834e-07, 1.0, 0.0, 1.834e-07, 1.0, 0.0, 1.834e-07, 0.2312, 0.4854, 0.8431, 0.2312, 0.4854, 0.8431, 0.2312, 0.4854, 0.8431, 0.2312, 0.4854, 0.8431, -7.007e-08, -0.499, -0.8666, -7.007e-08, -0.499, -0.8666, -7.007e-08, -0.499, -0.8666, -7.007e-08, -0.499, -0.8666, 0.0, 1.0, 3.59e-06, 0.0, 1.0, 3.59e-06, 0.0, 1.0, 3.59e-06, 0.0, 1.0, 3.59e-06, -1.0, -5.83e-07, 3.044e-07, -1.0, -2.553e-07, 3.175e-07, -1.0, -1.02e-06, 2.869e-07, -1.0, -1.02e-06, 2.869e-07, -0.2244, 0.9745, 0.0, -0.2244, 0.9745, 0.0, -0.2244, 0.9745, 0.0, -0.2244, 0.9745, 0.0, 1.522e-05, 1.0, -6.284e-05, 1.522e-05, 1.0, -6.284e-05, 1.522e-05, 1.0, -6.284e-05, 1.522e-05, 1.0, -6.284e-05, 1.522e-05, 1.0, -6.284e-05, 1.522e-05, 1.0, -6.284e-05, 1.522e-05, 1.0, -6.284e-05, 1.522e-05, 1.0, -6.284e-05, 0.1144, -0.9934, 0.0, 0.1144, -0.9934, 0.0, 0.1144, -0.9934, 0.0, 0.1144, -0.9934, 0.0, -2.383e-07, 0.0, 1.0, -2.383e-07, 0.0, 1.0, -2.383e-07, 0.0, 1.0, -2.383e-07, 0.0, 1.0, 0.0, -0.1421, 0.9898, 0.0, -0.1421, 0.9898, 0.0, -0.1421, 0.9898, 0.0, -0.1421, 0.9898, -0.2239, 0.9707, 0.08682, -0.2239, 0.9707, 0.08682, -0.2239, 0.9707, 0.08682, -0.2239, 0.9707, 0.08682, 0.9022, -0.4314, 1.044e-05, 0.9022, -0.4314, 1.044e-05, 0.9022, -0.4314, 1.044e-05, 0.9022, -0.4314, 1.044e-05, 0.0, 0.0, 1.0, 0.0, 0.0, 1.0, 0.0, 0.0, 1.0, 0.0, 0.0, 1.0, 0.0, 0.0, 1.0, 0.0, 0.0, 1.0, 0.0, 0.0, 1.0, 0.0, 0.0, 1.0, 0.0, -1.0, 0.0, 0.0, -1.0, 0.0, 0.0, -1.0, 0.0, 0.0, -1.0, 0.0, 0.0, 0.0, 1.0, 0.0, 0.0, 1.0, 0.0, 0.0, 1.0, 0.0, 0.0, 1.0, 0.0, 0.0, 1.0, 0.0, 0.0, 1.0, 0.0, 0.0, 1.0, 0.0, 0.0, 1.0, 1.0, -9.972e-07, 7.178e-08, 1.0, -1.67e-06, 0.0, 1.0, -1.67e-06, 0.0, 1.0, -1.67e-06, 0.0, 1.0, -1.332e-07, 1.639e-07, 0.1142, -0.9925, -0.04433, 0.1142, -0.9925, -0.04433, 0.1142, -0.9925, -0.04433, 0.1142, -0.9925, -0.04433])] * 3)])

# ---- objects
ob_electronmicroscope_mounts = bpy.data.objects.new('ElectronMicroscope.Mounts', me_cube_006)
ob_electronmicroscope_bolt = bpy.data.objects.new('ElectronMicroscope.Bolt', me_cube_004)
ob_electronmicroscope_back = bpy.data.objects.new('ElectronMicroscope.Back', me_cube_003)
ob_electronmicroscope_tube = bpy.data.objects.new('ElectronMicroscope.Tube', me_cube_002)
ob_electronmicroscope_base = bpy.data.objects.new('ElectronMicroscope.Base', me_cube_000)
ob_electronmicroscopedoor = bpy.data.objects.new('ElectronMicroscopeDoor', me_cylinder)
ob_computer = bpy.data.objects.new('computer', me_desk)
ob_desk = bpy.data.objects.new('desk', me_desk_no_computer)
ob_lamp = bpy.data.objects.new('Lamp', light_lamp)
ob_camera = bpy.data.objects.new('Camera', cam_camera)

# ---- transforms, parenting, visibility, modifiers, constraints
ob_electronmicroscope_mounts.location = (0.0, 0.0, 0.0)
ob_electronmicroscope_mounts.scale = (0.4742, 0.4742, 0.4742)
ob_electronmicroscope_mounts.lineart.crease_threshold = 0.0
_m = ob_electronmicroscope_mounts.modifiers.new('Auto Smooth', 'NODES')
_m.node_group = ng_auto_smooth
_gi = [s.identifier for s in ng_auto_smooth.interface.items_tree if s.item_type == 'SOCKET' and s.in_out == 'INPUT']
_m[_gi[1]] = 0.5236  # Angle
ob_electronmicroscope_bolt.location = (-0.0144, 0.01224, 0.01299)
ob_electronmicroscope_bolt.scale = (0.4742, 0.4742, 0.4742)
ob_electronmicroscope_bolt.lineart.crease_threshold = 0.0
_m = ob_electronmicroscope_bolt.modifiers.new('Auto Smooth', 'NODES')
_m.node_group = ng_auto_smooth
_gi = [s.identifier for s in ng_auto_smooth.interface.items_tree if s.item_type == 'SOCKET' and s.in_out == 'INPUT']
_m[_gi[1]] = 0.5236  # Angle
ob_electronmicroscope_back.location = (0.0, 0.0, 0.0)
ob_electronmicroscope_back.scale = (0.4742, 0.4742, 0.4742)
ob_electronmicroscope_back.lineart.crease_threshold = 0.0
_m = ob_electronmicroscope_back.modifiers.new('Auto Smooth', 'NODES')
_m.node_group = ng_auto_smooth
_gi = [s.identifier for s in ng_auto_smooth.interface.items_tree if s.item_type == 'SOCKET' and s.in_out == 'INPUT']
_m[_gi[1]] = 0.5236  # Angle
ob_electronmicroscope_tube.location = (0.0, 0.0, 0.0)
ob_electronmicroscope_tube.scale = (0.4742, 0.4742, 0.4742)
ob_electronmicroscope_tube.lineart.crease_threshold = 0.0
_m = ob_electronmicroscope_tube.modifiers.new('Auto Smooth', 'NODES')
_m.node_group = ng_auto_smooth
_gi = [s.identifier for s in ng_auto_smooth.interface.items_tree if s.item_type == 'SOCKET' and s.in_out == 'INPUT']
_m[_gi[1]] = 0.5236  # Angle
ob_electronmicroscope_base.location = (0.0, 0.0, 0.0)
ob_electronmicroscope_base.scale = (0.4742, 0.4742, 0.4742)
ob_electronmicroscope_base.lineart.crease_threshold = 0.0
_m = ob_electronmicroscope_base.modifiers.new('Auto Smooth', 'NODES')
_m.node_group = ng_auto_smooth
_gi = [s.identifier for s in ng_auto_smooth.interface.items_tree if s.item_type == 'SOCKET' and s.in_out == 'INPUT']
_m[_gi[1]] = 0.5236  # Angle
ob_electronmicroscopedoor.location = (0.0, -0.838, 1.495)
ob_electronmicroscopedoor.scale = (-0.1718, -0.1718, -0.4065)
ob_electronmicroscopedoor.lineart.crease_threshold = 0.0
_m = ob_electronmicroscopedoor.modifiers.new('Auto Smooth', 'NODES')
_m.node_group = ng_auto_smooth
_gi = [s.identifier for s in ng_auto_smooth.interface.items_tree if s.item_type == 'SOCKET' and s.in_out == 'INPUT']
_m[_gi[1]] = 0.5236  # Angle
ob_computer.location = (0.0, 0.0, 2.962)
ob_computer.rotation_euler = (1.571, -0.0, 0.0)
ob_computer.scale = (0.01, 0.01, 0.01)
ob_computer.color = (0.8, 0.8, 0.8, 1.0)
ob_computer.lineart.crease_threshold = 0.0
ob_desk.location = (0.0, 0.0, 0.0)
ob_desk.rotation_euler = (1.571, -0.0, 0.0)
ob_desk.scale = (0.01, 0.01, 0.01)
ob_desk.color = (0.8, 0.8, 0.8, 1.0)
ob_desk.lineart.crease_threshold = 0.0
ob_lamp.location = (4.076, 1.005, 5.904)
ob_lamp.rotation_euler = (0.6503, 0.05522, 1.866)
ob_lamp.lock_rotations_4d = False
ob_lamp.empty_display_type = 'ARROWS'
ob_lamp.color = (0.0, 0.0, 0.0, 0.0)
ob_lamp.lineart.crease_threshold = 0.0
ob_camera.location = (7.481, -6.508, 5.344)
ob_camera.rotation_euler = (1.109, 0.0, 0.8149)
ob_camera.lock_rotations_4d = False
ob_camera.empty_display_type = 'ARROWS'
ob_camera.color = (0.0, 0.0, 0.0, 0.0)
ob_camera.display_type = 'WIRE'
ob_camera.lineart.crease_threshold = 0.0

# ---- collection membership
col_collection_1.objects.link(ob_electronmicroscope_mounts)
col_collection_1.objects.link(ob_electronmicroscope_bolt)
col_collection_1.objects.link(ob_electronmicroscope_back)
col_collection_1.objects.link(ob_electronmicroscope_tube)
col_collection_1.objects.link(ob_electronmicroscope_base)
col_collection_1.objects.link(ob_electronmicroscopedoor)
col_collection_1.objects.link(ob_computer)
col_collection_1.objects.link(ob_desk)
col_collection_1.objects.link(ob_lamp)
col_collection_1.objects.link(ob_camera)

# ---- scene / render settings (as saved in the file)
scene.camera = ob_camera
scene.frame_start = 1; scene.frame_end = 250; scene.frame_set(1)
scene.render.engine = 'BLENDER_EEVEE_NEXT'
scene.render.resolution_percentage = 50
scene.render.fps = 30
scene.render.dither_intensity = 0.0
scene.cycles.use_denoising = False
scene.cycles.samples = 128
scene.cycles.sampling_pattern = 'TABULATED_SOBOL'
scene.cycles.use_adaptive_sampling = False
scene.cycles.use_light_tree = False
scene.cycles.blur_glossy = 0.0
scene.cycles.sample_clamp_indirect = 0.0
scene.view_settings.view_transform = 'Standard'
bpy.context.view_layer.update()
